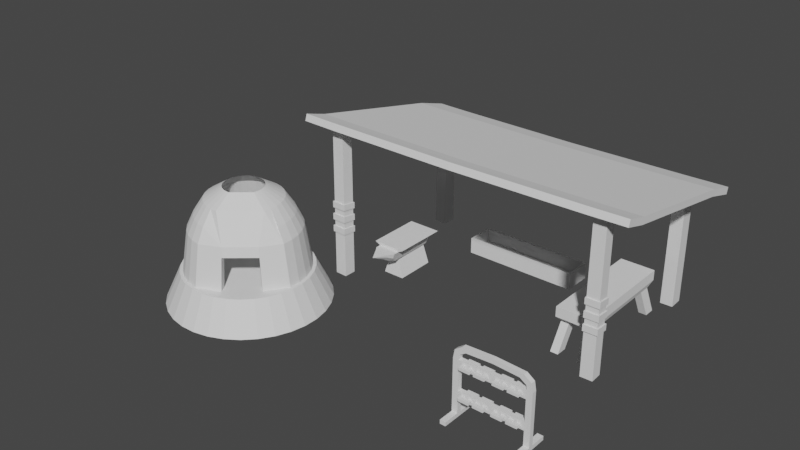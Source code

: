 # Source: Blacksmith.blend  (saved by Blender 2.80.75; exported with 4.5.12 LTS)
import bpy
from mathutils import Matrix  # noqa: F401  (used for matrix-valued properties, if any)

bpy.ops.wm.read_factory_settings(use_empty=True)
scene = bpy.context.scene
scene.name = 'Scene'

# ---- collections
col_collection = bpy.data.collections.new('Collection'); scene.collection.children.link(col_collection)

# ---- world
world_world = bpy.data.worlds.new('World'); scene.world = world_world
world_world.use_nodes = True; world_world.node_tree.nodes.clear()
_N = world_world.node_tree.nodes; _L = world_world.node_tree.links
n0 = _N.new('ShaderNodeOutputWorld'); n0.name = 'World Output'; n0.location = (300, 300)
n1 = _N.new('ShaderNodeBackground'); n1.name = 'Background'; n1.location = (10, 300)
n1.inputs[0].default_value = (0.05088, 0.05088, 0.05088, 1.0)
_L.new(n1.outputs[0], n0.inputs[0])
n0.is_active_output = True
world_world.color = (0.05088, 0.05088, 0.05088)
world_world.use_sun_shadow = False
world_world.sun_shadow_jitter_overblur = 0.0

# ---- meshes
me_circle = bpy.data.meshes.new('Circle')
me_circle.from_pydata([(1.877e-07, 2.733, -0.3555), (-0.5332, 2.68, -0.3555), (-1.046, 2.525, -0.3555), (-1.518, 2.272, -0.3555), (-1.932, 1.932, -0.3555), (-2.272, 1.518, -0.3555), (-2.525, 1.046, -0.3555), (-2.68, 0.5332, -0.3555), (-2.733, -2.791e-07, -0.3555), (-2.68, -0.5332, -0.3555), (-2.525, -1.046, -0.3555), (-2.272, -1.518, -0.3555), (-1.932, -1.932, -0.3555), (-1.518, -2.272, -0.3555), (-1.046, -2.525, -0.3555), (-0.5332, -2.68, -0.3555), (1.078e-06, -2.733, -0.3555), (0.5332, -2.68, -0.3555), (1.046, -2.525, -0.3555), (1.518, -2.272, -0.3555), (1.932, -1.932, -0.3555), (2.272, -1.518, -0.3555), (2.525, -1.046, -0.3555), (2.68, -0.5332, -0.3555), (2.733, 2.153e-06, -0.3555), (2.68, 0.5332, -0.3555), (2.525, 1.046, -0.3555), (2.272, 1.518, -0.3555), (1.932, 1.932, -0.3555), (1.518, 2.272, -0.3555), (1.046, 2.525, -0.3555), (0.5332, 2.68, -0.3555), (2.203e-07, 1.811, 0.7659), (-0.3532, 1.776, 0.7659), (-0.6929, 1.673, 0.7659), (-1.006, 1.505, 0.7659), (-1.28, 1.28, 0.7659), (-1.505, 1.006, 0.7659), (-1.673, 0.6929, 0.7659), (-1.776, 0.3532, 0.7659), (-1.811, -1.729e-07, 0.7659), (-1.776, -0.3532, 0.7659), (-1.673, -0.6929, 0.7659), (-1.505, -1.006, 0.7659), (-1.28, -1.28, 0.7659), (-0.584, -1.441, 0.7659), (-0.8436, -2.037, 0.7659), (-0.4301, -2.162, 0.7659), (8.665e-07, -2.204, 0.7659), (0.4301, -2.162, 0.7659), (0.8436, -2.037, 0.7659), (0.584, -1.441, 0.7659), (1.28, -1.28, 0.7659), (1.505, -1.006, 0.7659), (1.673, -0.6929, 0.7659), (1.776, -0.3532, 0.7659), (1.811, 1.333e-06, 0.7659), (1.776, 0.3532, 0.7659), (1.673, 0.6929, 0.7659), (1.505, 1.006, 0.7659), (1.28, 1.28, 0.7659), (1.006, 1.505, 0.7659), (0.6929, 1.673, 0.7659), (0.3532, 1.776, 0.7659), (-0.4301, 2.162, 0.7659), (1.482e-07, 2.204, 0.7659), (-0.8436, 2.037, 0.7659), (-1.225, 1.833, 0.7659), (-1.559, 1.559, 0.7659), (-1.833, 1.225, 0.7659), (-2.037, 0.8436, 0.7659), (-2.162, 0.4301, 0.7659), (-2.204, -1.733e-07, 0.7659), (-2.162, -0.4301, 0.7659), (-2.037, -0.8436, 0.7659), (-1.833, -1.225, 0.7659), (-1.559, -1.559, 0.7659), (-1.225, -1.833, 0.7659), (1.559, -1.559, 0.7659), (1.225, -1.833, 0.7659), (1.833, -1.225, 0.7659), (2.037, -0.8436, 0.7659), (2.162, -0.4301, 0.7659), (2.204, 1.789e-06, 0.7659), (2.162, 0.4301, 0.7659), (2.037, 0.8436, 0.7659), (1.833, 1.225, 0.7659), (1.559, 1.559, 0.7659), (1.225, 1.833, 0.7659), (0.8436, 2.037, 0.7659), (0.4301, 2.162, 0.7659), (-0.4089, 2.056, 0.7659), (1.669e-07, 2.096, 0.7659), (-0.8021, 1.936, 0.7659), (-1.164, 1.743, 0.7659), (-1.482, 1.482, 0.7659), (-1.743, 1.164, 0.7659), (-1.936, 0.8021, 0.7659), (-2.056, 0.4089, 0.7659), (-2.096, -1.729e-07, 0.7659), (-2.056, -0.4089, 0.7659), (-1.936, -0.8021, 0.7659), (-1.743, -1.164, 0.7659), (-1.482, -1.482, 0.7659), (-0.6387, -1.725, 0.7659), (1.482, -1.482, 0.7659), (0.6387, -1.725, 0.7659), (1.743, -1.164, 0.7659), (1.936, -0.8021, 0.7659), (2.056, -0.4089, 0.7659), (2.096, 1.667e-06, 0.7659), (2.056, 0.4089, 0.7659), (1.936, 0.8021, 0.7659), (1.743, 1.164, 0.7659), (1.482, 1.482, 0.7659), (1.164, 1.743, 0.7659), (0.8021, 1.936, 0.7659), (0.4089, 2.056, 0.7659), (-0.3646, 1.871, 2.205), (1.386e-07, 1.907, 2.205), (-0.7152, 1.765, 2.205), (-1.038, 1.592, 2.205), (-1.322, 1.36, 2.205), (-1.554, 1.076, 2.205), (-1.727, 0.7532, 2.205), (-1.833, 0.4026, 2.205), (-1.869, 0.03799, 2.205), (-1.833, -0.3266, 2.205), (-1.727, -0.6772, 2.205), (-1.554, -1.0, 2.205), (-1.322, -1.284, 2.205), (1.322, -1.284, 2.205), (0.5696, -1.5, 2.205), (1.554, -1.0, 2.205), (1.727, -0.6772, 2.205), (1.833, -0.3266, 2.205), (1.869, 0.038, 2.205), (1.833, 0.4026, 2.205), (1.727, 0.7532, 2.205), (1.554, 1.076, 2.205), (1.322, 1.36, 2.205), (1.038, 1.592, 2.205), (0.7152, 1.765, 2.205), (0.3646, 1.871, 2.205), (-0.315, 1.622, 2.205), (1.862e-07, 1.653, 2.205), (-0.6179, 1.53, 2.205), (-0.897, 1.38, 2.205), (-1.142, 1.18, 2.205), (-1.342, 0.935, 2.205), (-1.492, 0.6559, 2.205), (-1.584, 0.353, 2.205), (-1.615, 0.03799, 2.205), (-1.584, -0.277, 2.205), (-1.492, -0.5799, 2.205), (-1.342, -0.859, 2.205), (-1.142, -1.104, 2.205), (-0.5208, -1.247, 2.205), (1.142, -1.104, 2.205), (0.5208, -1.247, 2.205), (1.342, -0.859, 2.205), (1.492, -0.5799, 2.205), (1.584, -0.277, 2.205), (1.615, 0.038, 2.205), (1.584, 0.353, 2.205), (1.492, 0.6559, 2.205), (1.342, 0.935, 2.205), (1.142, 1.18, 2.205), (0.897, 1.38, 2.205), (0.6179, 1.53, 2.205), (0.315, 1.622, 2.205), (-0.2549, 1.414, 3.172), (5.502e-08, 1.439, 3.172), (-0.5, 1.339, 3.172), (-0.7259, 1.219, 3.172), (-0.9239, 1.056, 3.172), (-1.086, 0.8581, 3.172), (-1.207, 0.6322, 3.172), (-1.281, 0.3871, 3.172), (-1.307, 0.1322, 3.172), (-1.281, -0.1227, 3.172), (-1.207, -0.3678, 3.172), (-1.086, -0.5937, 3.172), (-0.9239, -0.7917, 3.172), (0.9239, -0.7917, 3.172), (0.7394, -0.9431, 3.172), (1.086, -0.5937, 3.172), (1.207, -0.3678, 3.172), (1.281, -0.1227, 3.172), (1.307, 0.1322, 3.172), (1.281, 0.3871, 3.172), (1.207, 0.6322, 3.172), (1.086, 0.8581, 3.172), (0.9239, 1.056, 3.172), (0.7259, 1.219, 3.172), (0.5, 1.339, 3.172), (0.2549, 1.414, 3.172), (-0.2202, 1.239, 3.172), (8.831e-08, 1.261, 3.172), (-0.4319, 1.175, 3.172), (-0.6271, 1.071, 3.172), (-0.7981, 0.9303, 3.172), (-0.9385, 0.7592, 3.172), (-1.043, 0.5641, 3.172), (-1.107, 0.3524, 3.172), (-1.129, 0.1322, 3.172), (-1.107, -0.08803, 3.172), (-1.043, -0.2998, 3.172), (-0.9385, -0.4949, 3.172), (-0.7981, -0.6659, 3.172), (-0.6761, -0.7661, 3.172), (0.7981, -0.6659, 3.172), (0.6761, -0.7661, 3.172), (0.9385, -0.4949, 3.172), (1.043, -0.2998, 3.172), (1.107, -0.08803, 3.172), (1.129, 0.1322, 3.172), (1.107, 0.3524, 3.172), (1.043, 0.5641, 3.172), (0.9385, 0.7592, 3.172), (0.7981, 0.9303, 3.172), (0.6271, 1.071, 3.172), (0.4319, 1.175, 3.172), (0.2202, 1.239, 3.172), (-0.5696, -1.5, 2.205), (-0.7394, -0.9431, 3.172), (-0.1336, 0.8041, 3.561), (-5.112e-08, 0.8173, 3.561), (-0.262, 0.7652, 3.561), (-0.3804, 0.7019, 3.561), (-0.4841, 0.6167, 3.561), (-0.5693, 0.513, 3.561), (-0.6325, 0.3946, 3.561), (-0.6715, 0.2662, 3.561), (-0.6846, 0.1326, 3.561), (-0.6715, -0.0009366, 3.561), (-0.6325, -0.1294, 3.561), (-0.5693, -0.2477, 3.561), (-0.4841, -0.3515, 3.561), (-0.3874, -0.4308, 3.561), (0.4841, -0.3515, 3.561), (0.3874, -0.4308, 3.561), (0.5693, -0.2477, 3.561), (0.6325, -0.1294, 3.561), (0.6715, -0.0009362, 3.561), (0.6846, 0.1326, 3.561), (0.6715, 0.2662, 3.561), (0.6325, 0.3946, 3.561), (0.5693, 0.513, 3.561), (0.4841, 0.6167, 3.561), (0.3804, 0.7019, 3.561), (0.262, 0.7652, 3.561), (0.1336, 0.8041, 3.561), (-0.5848, -1.554, 1.859), (-0.5361, -1.3, 1.859), (0.5376, -1.3, 1.862), (0.5864, -1.554, 1.862), (0.3188, 1.674, 2.693), (0.6253, 1.581, 2.693), (0.9078, 1.43, 2.693), (1.155, 1.226, 2.693), (1.359, 0.9788, 2.693), (1.51, 0.6963, 2.693), (1.603, 0.3898, 2.693), (1.634, 0.07103, 2.693), (1.603, -0.2477, 2.693), (1.359, -0.8367, 2.693), (1.51, -0.5543, 2.693), (1.087e-07, 1.705, 2.693), (-0.3188, 1.674, 2.693), (-0.6253, 1.581, 2.693), (-0.9078, 1.43, 2.693), (-1.155, 1.226, 2.693), (-1.359, 0.9788, 2.693), (-1.51, 0.6963, 2.693), (-1.603, 0.3898, 2.693), (-1.634, 0.07103, 2.693), (-1.603, -0.2477, 2.693), (-1.51, -0.5543, 2.693), (-1.359, -0.8367, 2.693), (-1.155, -1.084, 2.693), (1.155, -1.084, 2.693)], [], [(1, 0, 31, 30, 29, 28, 27, 26, 25, 24, 23, 22, 21, 20, 19, 18, 17, 16, 15, 14, 13, 12, 11, 10, 9, 8, 7, 6, 5, 4, 3, 2), (33, 34, 35, 36, 37, 38, 39, 40, 41, 42, 43, 44, 45, 51, 52, 53, 54, 55, 56, 57, 58, 59, 60, 61, 62, 63, 32), (20, 21, 80, 78), (7, 8, 72, 71), (21, 22, 81, 80), (8, 9, 73, 72), (22, 23, 82, 81), (9, 10, 74, 73), (23, 24, 83, 82), (10, 11, 75, 74), (24, 25, 84, 83), (11, 12, 76, 75), (25, 26, 85, 84), (12, 13, 77, 76), (26, 27, 86, 85), (13, 14, 46, 77), (0, 1, 64, 65), (27, 28, 87, 86), (14, 15, 47, 46), (1, 2, 66, 64), (28, 29, 88, 87), (15, 16, 48, 47), (2, 3, 67, 66), (29, 30, 89, 88), (16, 17, 49, 48), (3, 4, 68, 67), (30, 31, 90, 89), (17, 18, 50, 49), (4, 5, 69, 68), (31, 0, 65, 90), (18, 19, 79, 50), (5, 6, 70, 69), (19, 20, 78, 79), (6, 7, 71, 70), (79, 77, 46, 47, 48, 49, 50), (91, 92, 65, 64), (93, 91, 64, 66), (94, 93, 66, 67), (95, 94, 67, 68), (96, 95, 68, 69), (97, 96, 69, 70), (98, 97, 70, 71), (99, 98, 71, 72), (100, 99, 72, 73), (101, 100, 73, 74), (102, 101, 74, 75), (103, 102, 75, 76), (104, 103, 76, 77), (105, 106, 79, 78), (107, 105, 78, 80), (108, 107, 80, 81), (109, 108, 81, 82), (110, 109, 82, 83), (111, 110, 83, 84), (112, 111, 84, 85), (113, 112, 85, 86), (114, 113, 86, 87), (115, 114, 87, 88), (116, 115, 88, 89), (117, 116, 89, 90), (92, 117, 90, 65), (106, 104, 77, 79), (35, 34, 146, 147), (94, 95, 122, 121), (34, 33, 144, 146), (93, 94, 121, 120), (33, 32, 145, 144), (91, 93, 120, 118), (32, 63, 170, 145), (92, 91, 118, 119), (63, 62, 169, 170), (117, 92, 119, 143), (62, 61, 168, 169), (116, 117, 143, 142), (61, 60, 167, 168), (115, 116, 142, 141), (60, 59, 166, 167), (114, 115, 141, 140), (59, 58, 165, 166), (113, 114, 140, 139), (58, 57, 164, 165), (112, 113, 139, 138), (57, 56, 163, 164), (111, 112, 138, 137), (56, 55, 162, 163), (110, 111, 137, 136), (55, 54, 161, 162), (51, 106, 132, 159), (51, 45, 104, 106), (146, 144, 197, 199), (268, 269, 171, 172), (144, 145, 198, 197), (257, 268, 172, 196), (145, 170, 223, 198), (258, 257, 196, 195), (170, 169, 222, 223), (259, 258, 195, 194), (169, 168, 221, 222), (260, 259, 194, 193), (168, 167, 220, 221), (261, 260, 193, 192), (167, 166, 219, 220), (262, 261, 192, 191), (166, 165, 218, 219), (263, 262, 191, 190), (165, 164, 217, 218), (264, 263, 190, 189), (164, 163, 216, 217), (265, 264, 189, 188), (163, 162, 215, 216), (267, 265, 188, 187), (162, 161, 214, 215), (266, 267, 187, 186), (161, 160, 213, 214), (159, 132, 185, 212), (95, 96, 123, 122), (36, 35, 147, 148), (96, 97, 124, 123), (37, 36, 148, 149), (97, 98, 125, 124), (38, 37, 149, 150), (98, 99, 126, 125), (39, 38, 150, 151), (99, 100, 127, 126), (40, 39, 151, 152), (100, 101, 128, 127), (41, 40, 152, 153), (101, 102, 129, 128), (42, 41, 153, 154), (102, 103, 130, 129), (43, 42, 154, 155), (103, 104, 224, 130), (44, 43, 155, 156), (106, 105, 131, 132), (45, 44, 156, 157), (105, 107, 133, 131), (52, 51, 159, 158), (107, 108, 134, 133), (104, 45, 157, 224), (53, 52, 158, 160), (108, 109, 135, 134), (54, 53, 160, 161), (109, 110, 136, 135), (195, 196, 252, 251), (194, 195, 251, 250), (193, 194, 250, 249), (192, 193, 249, 248), (191, 192, 248, 247), (190, 191, 247, 246), (189, 190, 246, 245), (188, 189, 245, 244), (187, 188, 244, 243), (186, 187, 243, 242), (184, 186, 242, 240), (185, 184, 240, 241), (183, 225, 239, 238), (269, 270, 173, 171), (147, 146, 199, 200), (270, 271, 174, 173), (148, 147, 200, 201), (271, 272, 175, 174), (149, 148, 201, 202), (272, 273, 176, 175), (150, 149, 202, 203), (273, 274, 177, 176), (151, 150, 203, 204), (274, 275, 178, 177), (152, 151, 204, 205), (275, 276, 179, 178), (153, 152, 205, 206), (276, 277, 180, 179), (154, 153, 206, 207), (277, 278, 181, 180), (155, 154, 207, 208), (278, 279, 182, 181), (156, 155, 208, 209), (279, 280, 183, 182), (157, 156, 209, 210), (130, 224, 225, 183, 280), (224, 157, 210, 225), (158, 159, 212, 211), (132, 131, 281, 184, 185), (160, 158, 211, 213), (281, 266, 186, 184), (210, 157, 159, 212), (182, 183, 238, 237), (132, 159, 255, 256), (132, 224, 225, 185), (196, 172, 227, 252), (172, 171, 226, 227), (171, 173, 228, 226), (173, 174, 229, 228), (174, 175, 230, 229), (175, 176, 231, 230), (176, 177, 232, 231), (185, 225, 239, 241), (177, 178, 233, 232), (178, 179, 234, 233), (179, 180, 235, 234), (180, 181, 236, 235), (181, 182, 237, 236), (253, 256, 255, 254), (157, 224, 253, 254), (224, 132, 256, 253), (159, 157, 254, 255), (222, 251, 252, 223), (223, 252, 227, 198), (198, 227, 226, 197), (197, 226, 228, 199), (199, 228, 229, 200), (200, 229, 230, 201), (201, 230, 231, 202), (202, 231, 232, 203), (203, 232, 233, 204), (204, 233, 234, 205), (205, 234, 235, 206), (206, 235, 236, 207), (207, 236, 237, 208), (208, 237, 238, 209), (209, 238, 239, 210), (212, 241, 239, 210), (212, 241, 240, 211), (211, 240, 242, 213), (213, 242, 243, 214), (214, 243, 244, 215), (215, 244, 245, 216), (216, 245, 246, 217), (217, 246, 247, 218), (218, 247, 248, 219), (219, 248, 249, 220), (220, 249, 250, 221), (221, 250, 251, 222), (131, 133, 266, 281), (129, 130, 280, 279), (128, 129, 279, 278), (127, 128, 278, 277), (126, 127, 277, 276), (125, 126, 276, 275), (124, 125, 275, 274), (123, 124, 274, 273), (122, 123, 273, 272), (121, 122, 272, 271), (120, 121, 271, 270), (118, 120, 270, 269), (133, 134, 267, 266), (134, 135, 265, 267), (135, 136, 264, 265), (136, 137, 263, 264), (137, 138, 262, 263), (138, 139, 261, 262), (139, 140, 260, 261), (140, 141, 259, 260), (141, 142, 258, 259), (142, 143, 257, 258), (143, 119, 268, 257), (119, 118, 269, 268)])
_uv = me_circle.uv_layers.new(name='UVMap')
_uv.uv.foreach_set('vector', [0.0, 0.0, 0.0, 0.0, 0.0, 0.0, 0.0, 0.0, 0.0, 0.0, 0.0, 0.0, 0.0, 0.0, 0.0, 0.0, 0.0, 0.0, 0.0, 0.0, 0.0, 0.0, 0.0, 0.0, 0.0, 0.0, 0.0, 0.0, 0.0, 0.0, 0.0, 0.0, 0.0, 0.0, 0.0, 0.0, 0.0, 0.0, 0.0, 0.0, 0.0, 0.0, 0.0, 0.0, 0.0, 0.0, 0.0, 0.0, 0.0, 0.0, 0.0, 0.0, 0.0, 0.0, 0.0, 0.0, 0.0, 0.0, 0.0, 0.0, 0.0, 0.0, 0.0, 0.0, 0.8817, 0.7643, 0.8652, 0.7808, 0.8457, 0.7938, 0.8241, 0.8028, 0.8011, 0.8074, 0.7778, 0.8074, 0.7548, 0.8028, 0.7332, 0.7938, 0.7137, 0.7809, 0.6972, 0.7643, 0.6842, 0.7449, 0.6753, 0.7232, 0.6875, 0.6778, 0.7238, 0.6099, 0.7548, 0.5744, 0.7778, 0.5698, 0.8011, 0.5698, 0.8241, 0.5744, 0.8457, 0.5834, 0.8652, 0.5964, 0.8817, 0.6129, 0.8947, 0.6323, 0.9036, 0.654, 0.9082, 0.6769, 0.9082, 0.7003, 0.9037, 0.7232, 0.8947, 0.7449, 0.03689, 0.2848, 0.05655, 0.2612, 0.1516, 0.2851, 0.1348, 0.3058, 0.1641, 0.6094, 0.1411, 0.59, 0.2312, 0.5624, 0.2548, 0.582, 0.05655, 0.2612, 0.07836, 0.2393, 0.171, 0.265, 0.1516, 0.2851, 0.1411, 0.59, 0.1176, 0.5706, 0.2078, 0.5431, 0.2312, 0.5624, 0.07836, 0.2393, 0.1014, 0.2187, 0.1924, 0.2455, 0.171, 0.265, 0.1176, 0.5706, 0.09406, 0.5507, 0.1854, 0.5239, 0.2078, 0.5431, 0.1014, 0.2187, 0.125, 0.199, 0.2151, 0.2263, 0.1924, 0.2455, 0.09406, 0.5507, 0.07127, 0.5298, 0.1646, 0.5043, 0.1854, 0.5239, 0.125, 0.199, 0.1483, 0.1795, 0.2386, 0.2069, 0.2151, 0.2263, 0.07127, 0.5298, 0.05001, 0.5074, 0.1459, 0.4841, 0.1646, 0.5043, 0.1483, 0.1795, 0.1709, 0.1601, 0.2621, 0.1869, 0.2386, 0.2069, 0.05001, 0.5074, 0.03121, 0.4832, 0.1301, 0.4631, 0.1459, 0.4841, 0.1709, 0.1601, 0.1919, 0.1402, 0.285, 0.166, 0.2621, 0.1869, 0.03121, 0.4832, 0.01593, 0.4568, 0.1177, 0.4413, 0.1301, 0.4631, 0.2518, 0.02925, 0.251, 0.005477, 0.356, 0.0001752, 0.3571, 0.03166, 0.1919, 0.1402, 0.2108, 0.1197, 0.3064, 0.1434, 0.285, 0.166, 0.01593, 0.4568, 0.00527, 0.4284, 0.1093, 0.4188, 0.1177, 0.4413, 0.2521, 0.7385, 0.2465, 0.715, 0.3498, 0.7027, 0.3571, 0.7332, 0.2108, 0.1197, 0.2268, 0.09827, 0.3255, 0.1189, 0.3064, 0.1434, 0.00527, 0.4284, 0.0001752, 0.3984, 0.1054, 0.3958, 0.1093, 0.4188, 0.2465, 0.715, 0.2365, 0.6922, 0.3371, 0.6742, 0.3498, 0.7027, 0.2268, 0.09827, 0.2394, 0.07598, 0.341, 0.09196, 0.3255, 0.1189, 0.0001752, 0.3984, 0.001164, 0.3679, 0.1062, 0.3726, 0.1054, 0.3958, 0.2365, 0.6922, 0.2226, 0.6702, 0.3202, 0.6481, 0.3371, 0.6742, 0.2394, 0.07598, 0.2479, 0.05288, 0.3519, 0.06267, 0.341, 0.09196, 0.001164, 0.3679, 0.008128, 0.3383, 0.1115, 0.3497, 0.1062, 0.3726, 0.2226, 0.6702, 0.2055, 0.6492, 0.3001, 0.6244, 0.3202, 0.6481, 0.2479, 0.05288, 0.2518, 0.02925, 0.3571, 0.03166, 0.3519, 0.06267, 0.008128, 0.3383, 0.02038, 0.3105, 0.1212, 0.3274, 0.1115, 0.3497, 0.2055, 0.6492, 0.1857, 0.629, 0.278, 0.6025, 0.3001, 0.6244, 0.02038, 0.3105, 0.03689, 0.2848, 0.1348, 0.3058, 0.1212, 0.3274, 0.1857, 0.629, 0.1641, 0.6094, 0.2548, 0.582, 0.278, 0.6025, 0.721, 0.5605, 0.6449, 0.7028, 0.6449, 0.6744, 0.6504, 0.6464, 0.6613, 0.6201, 0.6771, 0.5964, 0.6973, 0.5763, 0.8962, 0.7762, 0.9113, 0.7537, 0.9176, 0.7571, 0.9018, 0.7808, 0.8771, 0.7954, 0.8962, 0.7762, 0.9018, 0.7808, 0.8816, 0.8009, 0.8546, 0.8104, 0.8771, 0.7954, 0.8816, 0.8009, 0.8579, 0.8167, 0.8296, 0.8208, 0.8546, 0.8104, 0.8579, 0.8167, 0.8316, 0.8276, 0.803, 0.8261, 0.8296, 0.8208, 0.8316, 0.8276, 0.8037, 0.8332, 0.7759, 0.8261, 0.803, 0.8261, 0.8037, 0.8332, 0.7752, 0.8332, 0.7494, 0.8208, 0.7759, 0.8261, 0.7752, 0.8332, 0.7473, 0.8276, 0.7243, 0.8104, 0.7494, 0.8208, 0.7473, 0.8276, 0.721, 0.8167, 0.7018, 0.7954, 0.7243, 0.8104, 0.721, 0.8167, 0.6973, 0.8009, 0.6827, 0.7762, 0.7018, 0.7954, 0.6973, 0.8009, 0.6771, 0.7808, 0.6676, 0.7537, 0.6827, 0.7762, 0.6771, 0.7808, 0.6613, 0.7571, 0.6573, 0.7287, 0.6676, 0.7537, 0.6613, 0.7571, 0.6504, 0.7308, 0.6693, 0.6721, 0.6573, 0.7287, 0.6504, 0.7308, 0.6449, 0.7028, 0.7494, 0.5564, 0.709, 0.5979, 0.721, 0.5605, 0.7473, 0.5496, 0.7759, 0.5511, 0.7494, 0.5564, 0.7473, 0.5496, 0.7752, 0.544, 0.803, 0.5511, 0.7759, 0.5511, 0.7752, 0.544, 0.8037, 0.544, 0.8296, 0.5564, 0.803, 0.5511, 0.8037, 0.544, 0.8316, 0.5496, 0.8546, 0.5668, 0.8296, 0.5564, 0.8316, 0.5496, 0.8579, 0.5605, 0.8771, 0.5818, 0.8546, 0.5668, 0.8579, 0.5605, 0.8816, 0.5763, 0.8962, 0.601, 0.8771, 0.5818, 0.8816, 0.5763, 0.9018, 0.5964, 0.9113, 0.6235, 0.8962, 0.601, 0.9018, 0.5964, 0.9176, 0.6201, 0.9216, 0.6485, 0.9113, 0.6235, 0.9176, 0.6201, 0.9285, 0.6464, 0.9269, 0.6751, 0.9216, 0.6485, 0.9285, 0.6464, 0.9341, 0.6744, 0.9269, 0.7021, 0.9269, 0.6751, 0.9341, 0.6744, 0.9341, 0.7028, 0.9216, 0.7287, 0.9269, 0.7021, 0.9341, 0.7028, 0.9285, 0.7308, 0.9113, 0.7537, 0.9216, 0.7287, 0.9285, 0.7308, 0.9176, 0.7571, 0.709, 0.5979, 0.6693, 0.6721, 0.6449, 0.7028, 0.721, 0.5605, 0.6384, 0.618, 0.6413, 0.601, 0.5508, 0.5985, 0.5488, 0.6152, 0.3579, 0.1734, 0.3779, 0.1576, 0.4492, 0.1985, 0.4332, 0.2153, 0.6413, 0.601, 0.6434, 0.5834, 0.5522, 0.5815, 0.5508, 0.5985, 0.3387, 0.1963, 0.3579, 0.1734, 0.4332, 0.2153, 0.4197, 0.2349, 0.6434, 0.5834, 0.6445, 0.5654, 0.5531, 0.5642, 0.5522, 0.5815, 0.3227, 0.2318, 0.3387, 0.1963, 0.4197, 0.2349, 0.4103, 0.2572, 0.6445, 0.5654, 0.6445, 0.5473, 0.5533, 0.5469, 0.5531, 0.5642, 0.315, 0.2786, 0.3227, 0.2318, 0.4103, 0.2572, 0.4063, 0.2814, 0.6445, 0.9998, 0.6435, 0.9819, 0.5529, 0.9824, 0.5533, 0.9995, 0.3185, 0.3208, 0.315, 0.2786, 0.4063, 0.2814, 0.4081, 0.3059, 0.6435, 0.9819, 0.6415, 0.9644, 0.5518, 0.9656, 0.5529, 0.9824, 0.33, 0.351, 0.3185, 0.3208, 0.4081, 0.3059, 0.4151, 0.3292, 0.6415, 0.9644, 0.6387, 0.9476, 0.5503, 0.9494, 0.5518, 0.9656, 0.345, 0.373, 0.33, 0.351, 0.4151, 0.3292, 0.4259, 0.3505, 0.6387, 0.9476, 0.6354, 0.9315, 0.5484, 0.9337, 0.5503, 0.9494, 0.3612, 0.3906, 0.345, 0.373, 0.4259, 0.3505, 0.4391, 0.3699, 0.6354, 0.9315, 0.6317, 0.9162, 0.5463, 0.9187, 0.5484, 0.9337, 0.3774, 0.4057, 0.3612, 0.3906, 0.4391, 0.3699, 0.4532, 0.3875, 0.6317, 0.9162, 0.628, 0.9016, 0.5441, 0.9042, 0.5463, 0.9187, 0.3929, 0.4194, 0.3774, 0.4057, 0.4532, 0.3875, 0.4675, 0.4039, 0.628, 0.9016, 0.6242, 0.8876, 0.542, 0.8902, 0.5441, 0.9042, 0.4075, 0.4321, 0.3929, 0.4194, 0.4675, 0.4039, 0.4812, 0.4193, 0.6242, 0.8876, 0.6207, 0.8742, 0.5399, 0.8768, 0.542, 0.8902, 0.4207, 0.4443, 0.4075, 0.4321, 0.4812, 0.4193, 0.4941, 0.434, 0.6207, 0.8742, 0.6174, 0.8612, 0.5379, 0.8637, 0.5399, 0.8768, 0.8048, 0.1962, 0.7859, 0.1989, 0.7879, 0.1028, 0.8048, 0.1004, 0.7238, 0.6099, 0.6875, 0.6778, 0.6693, 0.6721, 0.709, 0.5979, 0.5508, 0.5985, 0.5522, 0.5815, 0.432, 0.5796, 0.4319, 0.596, 0.4582, 0.2866, 0.4613, 0.2662, 0.5274, 0.2772, 0.5252, 0.2937, 0.5522, 0.5815, 0.5531, 0.5642, 0.4324, 0.5632, 0.432, 0.5796, 0.4595, 0.3073, 0.4582, 0.2866, 0.5252, 0.2937, 0.526, 0.3105, 0.5531, 0.5642, 0.5533, 0.5469, 0.4331, 0.5467, 0.4324, 0.5632, 0.4649, 0.3277, 0.4595, 0.3073, 0.526, 0.3105, 0.5295, 0.3274, 0.5533, 0.9995, 0.5529, 0.9824, 0.434, 0.983, 0.4331, 0.9993, 0.4734, 0.3471, 0.4649, 0.3277, 0.5295, 0.3274, 0.5353, 0.3441, 0.5529, 0.9824, 0.5518, 0.9656, 0.435, 0.9671, 0.434, 0.983, 0.4842, 0.3655, 0.4734, 0.3471, 0.5353, 0.3441, 0.5431, 0.3603, 0.5518, 0.9656, 0.5503, 0.9494, 0.4362, 0.9515, 0.435, 0.9671, 0.4961, 0.3827, 0.4842, 0.3655, 0.5431, 0.3603, 0.5521, 0.3762, 0.5503, 0.9494, 0.5484, 0.9337, 0.4373, 0.9363, 0.4362, 0.9515, 0.5085, 0.3991, 0.4961, 0.3827, 0.5521, 0.3762, 0.5619, 0.3918, 0.5484, 0.9337, 0.5463, 0.9187, 0.4384, 0.9215, 0.4373, 0.9363, 0.5207, 0.4148, 0.5085, 0.3991, 0.5619, 0.3918, 0.5721, 0.4071, 0.5463, 0.9187, 0.5441, 0.9042, 0.4394, 0.9072, 0.4384, 0.9215, 0.5324, 0.43, 0.5207, 0.4148, 0.5721, 0.4071, 0.5822, 0.4224, 0.5441, 0.9042, 0.542, 0.8902, 0.4402, 0.8933, 0.4394, 0.9072, 0.5431, 0.445, 0.5324, 0.43, 0.5822, 0.4224, 0.5918, 0.4378, 0.542, 0.8902, 0.5399, 0.8768, 0.4408, 0.8797, 0.4402, 0.8933, 0.5525, 0.4599, 0.5431, 0.445, 0.5918, 0.4378, 0.6007, 0.4535, 0.5399, 0.8768, 0.5379, 0.8637, 0.4413, 0.8665, 0.4408, 0.8797, 0.5605, 0.4748, 0.5525, 0.4599, 0.6007, 0.4535, 0.6084, 0.4697, 0.5379, 0.8637, 0.5362, 0.8509, 0.4416, 0.8535, 0.4413, 0.8665, 0.0, 0.0, 0.0, 0.0, 0.0, 0.0, 0.0, 0.0, 0.3779, 0.1576, 0.3976, 0.1457, 0.4665, 0.184, 0.4492, 0.1985, 0.6349, 0.6343, 0.6384, 0.618, 0.5488, 0.6152, 0.5466, 0.6313, 0.3976, 0.1457, 0.4165, 0.1357, 0.4841, 0.1713, 0.4665, 0.184, 0.6311, 0.6498, 0.6349, 0.6343, 0.5466, 0.6313, 0.5442, 0.6468, 0.4165, 0.1357, 0.4344, 0.1268, 0.5014, 0.1596, 0.4841, 0.1713, 0.6272, 0.6646, 0.6311, 0.6498, 0.5442, 0.6468, 0.5418, 0.6618, 0.4344, 0.1268, 0.4511, 0.1184, 0.5179, 0.1486, 0.5014, 0.1596, 0.6234, 0.6787, 0.6272, 0.6646, 0.5418, 0.6618, 0.5395, 0.6762, 0.4511, 0.1184, 0.4665, 0.11, 0.5334, 0.138, 0.5179, 0.1486, 0.6197, 0.6923, 0.6234, 0.6787, 0.5395, 0.6762, 0.5374, 0.69, 0.4665, 0.11, 0.4803, 0.1017, 0.5478, 0.1274, 0.5334, 0.138, 0.6164, 0.7054, 0.6197, 0.6923, 0.5374, 0.69, 0.5356, 0.7034, 0.4803, 0.1017, 0.4926, 0.09313, 0.5607, 0.1166, 0.5478, 0.1274, 0.6135, 0.718, 0.6164, 0.7054, 0.5356, 0.7034, 0.534, 0.7165, 0.4926, 0.09313, 0.5033, 0.08429, 0.5722, 0.1055, 0.5607, 0.1166, 0.6111, 0.7304, 0.6135, 0.718, 0.534, 0.7165, 0.5327, 0.7292, 0.5033, 0.08429, 0.5127, 0.0615, 0.5888, 0.07839, 0.5722, 0.1055, 0.6091, 0.7424, 0.6111, 0.7304, 0.5327, 0.7292, 0.5317, 0.7417, 0.4572, 0.5144, 0.4576, 0.4905, 0.5308, 0.4903, 0.5355, 0.5208, 0.6159, 0.767, 0.6091, 0.7424, 0.5317, 0.7417, 0.5339, 0.7671, 0.4576, 0.4905, 0.451, 0.4792, 0.5242, 0.4764, 0.5308, 0.4903, 0.6119, 0.8364, 0.6173, 0.8114, 0.5354, 0.813, 0.5346, 0.8384, 0.451, 0.4792, 0.4426, 0.4678, 0.5158, 0.4624, 0.5242, 0.4764, 0.7859, 0.00164, 0.8048, 0.004295, 0.8048, 0.1001, 0.7879, 0.09773, 0.6144, 0.8487, 0.6119, 0.8364, 0.5346, 0.8384, 0.5362, 0.8509, 0.4426, 0.4678, 0.4325, 0.4562, 0.5057, 0.4483, 0.5158, 0.4624, 0.6174, 0.8612, 0.6144, 0.8487, 0.5362, 0.8509, 0.5379, 0.8637, 0.4325, 0.4562, 0.4207, 0.4443, 0.4941, 0.434, 0.5057, 0.4483, 0.5295, 0.3274, 0.526, 0.3105, 0.6256, 0.3168, 0.6273, 0.3296, 0.5353, 0.3441, 0.5295, 0.3274, 0.6273, 0.3296, 0.6303, 0.3425, 0.5431, 0.3603, 0.5353, 0.3441, 0.6303, 0.3425, 0.6345, 0.3554, 0.5521, 0.3762, 0.5431, 0.3603, 0.6345, 0.3554, 0.6397, 0.3684, 0.5619, 0.3918, 0.5521, 0.3762, 0.6397, 0.3684, 0.6457, 0.3814, 0.5721, 0.4071, 0.5619, 0.3918, 0.6457, 0.3814, 0.6523, 0.3946, 0.5822, 0.4224, 0.5721, 0.4071, 0.6523, 0.3946, 0.6593, 0.4082, 0.5918, 0.4378, 0.5822, 0.4224, 0.6593, 0.4082, 0.6665, 0.4224, 0.6007, 0.4535, 0.5918, 0.4378, 0.6665, 0.4224, 0.6735, 0.4375, 0.6084, 0.4697, 0.6007, 0.4535, 0.6735, 0.4375, 0.68, 0.4542, 0.6146, 0.4866, 0.6084, 0.4697, 0.68, 0.4542, 0.6855, 0.473, 0.6188, 0.5028, 0.6146, 0.4866, 0.6855, 0.473, 0.6894, 0.493, 0.65, 0.1329, 0.6598, 0.1197, 0.7224, 0.152, 0.7128, 0.1659, 0.4613, 0.2662, 0.4687, 0.247, 0.5325, 0.2613, 0.5274, 0.2772, 0.5488, 0.6152, 0.5508, 0.5985, 0.4319, 0.596, 0.4321, 0.6122, 0.4687, 0.247, 0.4794, 0.2294, 0.5401, 0.2462, 0.5325, 0.2613, 0.5466, 0.6313, 0.5488, 0.6152, 0.4321, 0.6122, 0.4326, 0.628, 0.4794, 0.2294, 0.4927, 0.2135, 0.5498, 0.232, 0.5401, 0.2462, 0.5442, 0.6468, 0.5466, 0.6313, 0.4326, 0.628, 0.4332, 0.6434, 0.4927, 0.2135, 0.5074, 0.1992, 0.5611, 0.2187, 0.5498, 0.232, 0.5418, 0.6618, 0.5442, 0.6468, 0.4332, 0.6434, 0.4339, 0.6585, 0.5074, 0.1992, 0.5229, 0.1862, 0.5734, 0.2061, 0.5611, 0.2187, 0.5395, 0.6762, 0.5418, 0.6618, 0.4339, 0.6585, 0.4348, 0.6731, 0.5229, 0.1862, 0.5384, 0.1741, 0.5865, 0.194, 0.5734, 0.2061, 0.5374, 0.69, 0.5395, 0.6762, 0.4348, 0.6731, 0.4356, 0.6872, 0.5384, 0.1741, 0.5536, 0.1625, 0.5998, 0.1822, 0.5865, 0.194, 0.5356, 0.7034, 0.5374, 0.69, 0.4356, 0.6872, 0.4364, 0.701, 0.5536, 0.1625, 0.5682, 0.1511, 0.613, 0.1705, 0.5998, 0.1822, 0.534, 0.7165, 0.5356, 0.7034, 0.4364, 0.701, 0.4373, 0.7145, 0.5682, 0.1511, 0.582, 0.1398, 0.626, 0.1585, 0.613, 0.1705, 0.5327, 0.7292, 0.534, 0.7165, 0.4373, 0.7145, 0.438, 0.7277, 0.582, 0.1398, 0.5946, 0.1282, 0.6384, 0.1461, 0.626, 0.1585, 0.5317, 0.7417, 0.5327, 0.7292, 0.438, 0.7277, 0.4388, 0.7406, 0.5946, 0.1282, 0.606, 0.1161, 0.65, 0.1329, 0.6384, 0.1461, 0.5339, 0.7671, 0.5317, 0.7417, 0.4388, 0.7406, 0.439, 0.7497, 0.5722, 0.1055, 0.5888, 0.07839, 0.6598, 0.1197, 0.65, 0.1329, 0.606, 0.1161, 0.0, 0.0, 0.0, 0.0, 0.0, 0.0, 0.0, 0.0, 0.5346, 0.8384, 0.5354, 0.813, 0.4415, 0.8317, 0.4417, 0.8407, 0.5355, 0.5208, 0.5308, 0.4903, 0.5668, 0.4899, 0.6146, 0.4866, 0.6188, 0.5028, 0.5362, 0.8509, 0.5346, 0.8384, 0.4417, 0.8407, 0.4416, 0.8535, 0.5668, 0.4899, 0.5605, 0.4748, 0.6084, 0.4697, 0.6146, 0.4866, 0.439, 0.7497, 0.5339, 0.7671, 0.5354, 0.813, 0.4415, 0.8317, 0.6384, 0.1461, 0.65, 0.1329, 0.7128, 0.1659, 0.7023, 0.1791, 0.0, 0.0, 0.0, 0.0, 0.0, 0.0, 0.0, 0.0, 0.5987, 0.03243, 0.5888, 0.07839, 0.6598, 0.1197, 0.682, 0.0144, 0.526, 0.3105, 0.5252, 0.2937, 0.6254, 0.3041, 0.6256, 0.3168, 0.5252, 0.2937, 0.5274, 0.2772, 0.6267, 0.2916, 0.6254, 0.3041, 0.5274, 0.2772, 0.5325, 0.2613, 0.6295, 0.2793, 0.6267, 0.2916, 0.5325, 0.2613, 0.5401, 0.2462, 0.6338, 0.2675, 0.6295, 0.2793, 0.5401, 0.2462, 0.5498, 0.232, 0.6394, 0.256, 0.6338, 0.2675, 0.5498, 0.232, 0.5611, 0.2187, 0.6461, 0.2449, 0.6394, 0.256, 0.5611, 0.2187, 0.5734, 0.2061, 0.6539, 0.234, 0.6461, 0.2449, 0.682, 0.0144, 0.6598, 0.1197, 0.7224, 0.152, 0.7526, 0.004639, 0.5734, 0.2061, 0.5865, 0.194, 0.6625, 0.2234, 0.6539, 0.234, 0.5865, 0.194, 0.5998, 0.1822, 0.6718, 0.2129, 0.6625, 0.2234, 0.5998, 0.1822, 0.613, 0.1705, 0.6817, 0.2021, 0.6718, 0.2129, 0.613, 0.1705, 0.626, 0.1585, 0.6919, 0.191, 0.6817, 0.2021, 0.626, 0.1585, 0.6384, 0.1461, 0.7023, 0.1791, 0.6919, 0.191, 0.8026, 0.1993, 0.8026, 0.2765, 0.7859, 0.2732, 0.7859, 0.2025, 0.0, 0.0, 0.0, 0.0, 0.0, 0.0, 0.0, 0.0, 0.5888, 0.07839, 0.5987, 0.03243, 0.575, 0.0305, 0.5655, 0.07314, 0.5354, 0.813, 0.5339, 0.7671, 0.56, 0.7671, 0.5612, 0.8125, 0.434, 0.983, 0.3601, 0.9793, 0.3586, 0.9966, 0.4331, 0.9993, 0.4331, 0.5467, 0.3586, 0.544, 0.3577, 0.5617, 0.4324, 0.5632, 0.4324, 0.5632, 0.3577, 0.5617, 0.3574, 0.5796, 0.432, 0.5796, 0.432, 0.5796, 0.3574, 0.5796, 0.3579, 0.5974, 0.4319, 0.596, 0.4319, 0.596, 0.3579, 0.5974, 0.359, 0.6148, 0.4321, 0.6122, 0.4321, 0.6122, 0.359, 0.6148, 0.3607, 0.6316, 0.4326, 0.628, 0.4326, 0.628, 0.3607, 0.6316, 0.3627, 0.6477, 0.4332, 0.6434, 0.4332, 0.6434, 0.3627, 0.6477, 0.365, 0.6632, 0.4339, 0.6585, 0.4339, 0.6585, 0.365, 0.6632, 0.3673, 0.678, 0.4348, 0.6731, 0.4348, 0.6731, 0.3673, 0.678, 0.3697, 0.6921, 0.4356, 0.6872, 0.4356, 0.6872, 0.3697, 0.6921, 0.3719, 0.7057, 0.4364, 0.701, 0.4364, 0.701, 0.3719, 0.7057, 0.374, 0.7189, 0.4373, 0.7145, 0.4373, 0.7145, 0.374, 0.7189, 0.3759, 0.7316, 0.438, 0.7277, 0.438, 0.7277, 0.3759, 0.7316, 0.3776, 0.744, 0.4388, 0.7406, 0.4388, 0.7406, 0.3776, 0.744, 0.3788, 0.7553, 0.439, 0.7497, 0.4415, 0.8317, 0.381, 0.8277, 0.3788, 0.7553, 0.439, 0.7497, 0.4415, 0.8317, 0.381, 0.8277, 0.3804, 0.8388, 0.4417, 0.8407, 0.4417, 0.8407, 0.3804, 0.8388, 0.3793, 0.8509, 0.4416, 0.8535, 0.4416, 0.8535, 0.3793, 0.8509, 0.3779, 0.8632, 0.4413, 0.8665, 0.4413, 0.8665, 0.3779, 0.8632, 0.3762, 0.8759, 0.4408, 0.8797, 0.4408, 0.8797, 0.3762, 0.8759, 0.3742, 0.8889, 0.4402, 0.8933, 0.4402, 0.8933, 0.3742, 0.8889, 0.3719, 0.9024, 0.4394, 0.9072, 0.4394, 0.9072, 0.3719, 0.9024, 0.3695, 0.9165, 0.4384, 0.9215, 0.4384, 0.9215, 0.3695, 0.9165, 0.367, 0.9311, 0.4373, 0.9363, 0.4373, 0.9363, 0.367, 0.9311, 0.3644, 0.9465, 0.4362, 0.9515, 0.4362, 0.9515, 0.3644, 0.9465, 0.3621, 0.9625, 0.435, 0.9671, 0.435, 0.9671, 0.3621, 0.9625, 0.3601, 0.9793, 0.434, 0.983, 0.5308, 0.4903, 0.5242, 0.4764, 0.5605, 0.4748, 0.5668, 0.4899, 0.5607, 0.1166, 0.5722, 0.1055, 0.606, 0.1161, 0.5946, 0.1282, 0.5478, 0.1274, 0.5607, 0.1166, 0.5946, 0.1282, 0.582, 0.1398, 0.5334, 0.138, 0.5478, 0.1274, 0.582, 0.1398, 0.5682, 0.1511, 0.5179, 0.1486, 0.5334, 0.138, 0.5682, 0.1511, 0.5536, 0.1625, 0.5014, 0.1596, 0.5179, 0.1486, 0.5536, 0.1625, 0.5384, 0.1741, 0.4841, 0.1713, 0.5014, 0.1596, 0.5384, 0.1741, 0.5229, 0.1862, 0.4665, 0.184, 0.4841, 0.1713, 0.5229, 0.1862, 0.5074, 0.1992, 0.4492, 0.1985, 0.4665, 0.184, 0.5074, 0.1992, 0.4927, 0.2135, 0.4332, 0.2153, 0.4492, 0.1985, 0.4927, 0.2135, 0.4794, 0.2294, 0.4197, 0.2349, 0.4332, 0.2153, 0.4794, 0.2294, 0.4687, 0.247, 0.4103, 0.2572, 0.4197, 0.2349, 0.4687, 0.247, 0.4613, 0.2662, 0.5242, 0.4764, 0.5158, 0.4624, 0.5525, 0.4599, 0.5605, 0.4748, 0.5158, 0.4624, 0.5057, 0.4483, 0.5431, 0.445, 0.5525, 0.4599, 0.5057, 0.4483, 0.4941, 0.434, 0.5324, 0.43, 0.5431, 0.445, 0.4941, 0.434, 0.4812, 0.4193, 0.5207, 0.4148, 0.5324, 0.43, 0.4812, 0.4193, 0.4675, 0.4039, 0.5085, 0.3991, 0.5207, 0.4148, 0.4675, 0.4039, 0.4532, 0.3875, 0.4961, 0.3827, 0.5085, 0.3991, 0.4532, 0.3875, 0.4391, 0.3699, 0.4842, 0.3655, 0.4961, 0.3827, 0.4391, 0.3699, 0.4259, 0.3505, 0.4734, 0.3471, 0.4842, 0.3655, 0.4259, 0.3505, 0.4151, 0.3292, 0.4649, 0.3277, 0.4734, 0.3471, 0.4151, 0.3292, 0.4081, 0.3059, 0.4595, 0.3073, 0.4649, 0.3277, 0.4081, 0.3059, 0.4063, 0.2814, 0.4582, 0.2866, 0.4595, 0.3073, 0.4063, 0.2814, 0.4103, 0.2572, 0.4613, 0.2662, 0.4582, 0.2866])
me_circle.use_remesh_preserve_volume = False
me_circle.use_remesh_preserve_attributes = False
me_circle.use_mirror_vertex_groups = False
me_circle.update()
me_cube_002 = bpy.data.meshes.new('Cube.002')
me_cube_002.from_pydata([(8.028, -2.028, -1.0), (7.764, -1.764, -0.6484), (0.0, -2.028, -1.0), (0.0, -2.028, -0.6484), (8.028, 0.0, -1.0), (8.028, 0.0, -0.6484), (0.0, 0.0, -1.0), (8.028, -2.028, -0.6484), (7.764, 0.0, -0.6484), (0.0, 0.0, -0.6484), (0.0, -1.764, -0.6484), (8.028, 0.0, 1.26), (8.028, -2.028, 1.26), (0.0, -2.028, 1.26), (7.764, 0.0, 1.26), (7.764, -1.764, 1.26), (0.0, -1.764, 1.26)], [], [(4, 5, 7, 0), (6, 4, 0, 2), (8, 9, 10, 1), (0, 7, 3, 2), (14, 15, 12, 11), (15, 16, 13, 12), (7, 5, 11, 12), (8, 1, 15, 14), (3, 7, 12, 13), (1, 10, 16, 15)])
_uv = me_cube_002.uv_layers.new(name='UVMap')
_uv.uv.foreach_set('vector', [0.1921, 0.5261, 0.1921, 0.4963, 0.364, 0.4963, 0.364, 0.5261, 0.6804, 0.8527, 0.0002021, 0.8527, 0.0002021, 0.6808, 0.6804, 0.6808, 0.8503, 0.8303, 0.8503, 0.1725, 0.9998, 0.1725, 0.9998, 0.8303, 0.1917, 0.6804, 0.1619, 0.6804, 0.1619, 0.0002021, 0.1917, 0.0002021, 0.2145, 0.0002021, 0.2145, 0.1497, 0.1921, 0.1721, 0.1921, 0.0002021, 0.2145, 0.1497, 0.8723, 0.1497, 0.8723, 0.1721, 0.1921, 0.1721, 0.364, 0.4963, 0.1921, 0.4963, 0.1921, 0.3346, 0.364, 0.3346, 0.5139, 0.4963, 0.3644, 0.4963, 0.3644, 0.3346, 0.5139, 0.3346, 0.1619, 0.0002021, 0.1619, 0.6804, 0.0002021, 0.6804, 0.0002022, 0.0002021, 0.8499, 0.3342, 0.1921, 0.3342, 0.1921, 0.1725, 0.8499, 0.1725])
me_cube_002.use_remesh_preserve_volume = False
me_cube_002.use_remesh_preserve_attributes = False
me_cube_002.use_mirror_vertex_groups = False
me_cube_002.update()
me_cube_001 = bpy.data.meshes.new('Cube.001')
me_cube_001.from_pydata([(13.7, -0.4619, 0.3589), (13.7, -0.4374, 12.17), (13.66, 0.94, 0.3589), (13.66, 0.9032, 11.76), (12.44, 0.8982, 0.3589), (12.44, 0.8614, 11.76), (12.49, -0.5037, 0.3589), (12.49, -0.4792, 12.17), (12.44, 1.057, 12.4), (13.65, 1.099, 12.4), (13.7, -0.2421, 12.81), (12.48, -0.2839, 12.81), (0.0, 0.6645, 11.76), (0.0, -0.6769, 12.17), (0.0, 0.86, 12.4), (0.0, -0.4814, 12.81), (15.96, 0.9824, 11.76), (16.0, -0.3582, 12.17), (15.95, 1.178, 12.4), (16.0, -0.1629, 12.81), (12.38, 2.707, 11.2), (13.59, 2.748, 11.2), (12.37, 2.902, 11.84), (13.59, 2.944, 11.84), (0.0, 2.706, 11.84), (0.0, 2.511, 11.2), (15.89, 3.023, 11.84), (15.9, 2.828, 11.2), (14.25, -16.41, 15.69), (13.04, -16.46, 15.69), (14.25, -16.22, 16.33), (13.03, -16.26, 16.33), (0.0, -16.66, 15.69), (0.0, -16.47, 16.33), (16.55, -16.34, 15.69), (16.55, -16.14, 16.33), (14.21, -15.23, 15.33), (14.17, -14.09, 14.98), (16.48, -14.01, 14.98), (16.51, -15.16, 15.33), (12.96, -14.14, 14.98), (13.0, -15.28, 15.33), (0.0, -15.48, 15.33), (0.0, -14.34, 14.98), (14.17, -13.9, 15.62), (14.21, -15.04, 15.96), (16.51, -14.96, 15.96), (16.47, -13.82, 15.62), (0.0, -15.29, 15.96), (0.0, -14.15, 15.62), (12.99, -15.08, 15.96), (12.95, -13.94, 15.62), (14.21, -15.26, 0.3321), (14.17, -14.07, 0.3459), (12.96, -14.11, 0.3459), (13.0, -15.3, 0.3321), (14.17, -14.08, 7.768), (14.17, -14.08, 4.703), (12.96, -14.12, 4.703), (12.96, -14.12, 7.768), (13.0, -15.29, 4.798), (13.0, -15.29, 7.938), (14.21, -15.25, 7.938), (14.21, -15.25, 4.798), (14.17, -14.08, 7.155), (14.17, -14.08, 6.542), (14.17, -14.08, 5.929), (14.17, -14.08, 5.316), (12.96, -14.12, 5.316), (12.96, -14.12, 5.929), (12.96, -14.12, 6.542), (12.96, -14.12, 7.155), (13.0, -15.29, 5.426), (13.0, -15.29, 6.054), (13.0, -15.29, 6.682), (13.0, -15.29, 7.31), (14.21, -15.25, 7.31), (14.21, -15.25, 6.682), (14.21, -15.25, 6.054), (14.21, -15.25, 5.426), (14.29, -14.07, 5.316), (14.29, -14.07, 4.703), (14.33, -15.25, 5.426), (14.33, -15.25, 4.798), (14.33, -15.24, 7.938), (14.29, -14.08, 7.768), (14.29, -14.08, 7.155), (14.29, -14.08, 6.542), (14.29, -14.07, 5.929), (14.33, -15.24, 7.31), (14.33, -15.25, 6.682), (14.33, -15.25, 6.054), (12.87, -14.12, 7.155), (12.87, -14.13, 7.768), (12.91, -15.29, 7.31), (12.91, -15.29, 7.938), (12.87, -14.12, 4.703), (12.92, -15.3, 4.798), (12.87, -14.12, 5.316), (12.87, -14.12, 5.929), (12.87, -14.12, 6.542), (12.91, -15.3, 5.426), (12.91, -15.3, 6.054), (12.91, -15.29, 6.682), (13.0, -15.41, 7.31), (13.0, -15.41, 7.938), (14.22, -15.37, 5.426), (14.22, -15.37, 4.798), (14.22, -15.37, 7.938), (13.0, -15.41, 4.798), (13.0, -15.41, 5.426), (13.0, -15.41, 6.054), (13.0, -15.41, 6.682), (14.22, -15.37, 7.31), (14.22, -15.37, 6.682), (14.22, -15.37, 6.054), (14.34, -15.37, 5.426), (14.34, -15.37, 4.798), (14.34, -15.36, 7.938), (14.34, -15.36, 7.31), (14.34, -15.37, 6.682), (14.34, -15.37, 6.054), (12.92, -15.41, 7.31), (12.92, -15.41, 7.938), (12.92, -15.42, 4.798), (12.92, -15.42, 5.426), (12.92, -15.42, 6.054), (12.92, -15.41, 6.682), (14.17, -13.97, 5.317), (14.17, -13.96, 4.704), (12.96, -14.01, 7.155), (12.96, -14.01, 7.768), (14.17, -13.97, 7.768), (12.96, -14.01, 4.704), (14.17, -13.97, 7.155), (14.17, -13.97, 6.542), (14.17, -13.97, 5.929), (12.96, -14.01, 5.317), (12.96, -14.01, 5.929), (12.96, -14.01, 6.542), (14.29, -13.96, 5.317), (14.29, -13.96, 4.704), (14.29, -13.97, 7.768), (14.29, -13.96, 7.155), (14.29, -13.96, 6.542), (14.29, -13.96, 5.929), (12.87, -14.01, 7.155), (12.87, -14.01, 7.768), (12.87, -14.01, 4.704), (12.87, -14.01, 5.317), (12.87, -14.01, 5.929), (12.87, -14.01, 6.542)], [], [(4, 5, 3, 2), (2, 3, 1, 0), (4, 2, 0, 6), (5, 7, 13, 12), (0, 1, 7, 6), (9, 8, 11, 10), (16, 3, 21, 27), (46, 45, 30, 35), (42, 41, 29, 32), (14, 8, 22, 24), (11, 8, 14, 15), (36, 39, 34, 28), (17, 16, 18, 19), (9, 10, 19, 18), (18, 16, 27, 26), (1, 3, 16, 17), (21, 20, 22, 23), (22, 20, 25, 24), (21, 23, 26, 27), (3, 5, 20, 21), (5, 12, 25, 20), (9, 18, 26, 23), (8, 9, 23, 22), (29, 28, 30, 31), (30, 28, 34, 35), (29, 31, 33, 32), (39, 46, 35, 34), (41, 36, 28, 29), (50, 48, 33, 31), (45, 50, 31, 30), (10, 11, 51, 44), (44, 51, 50, 45), (11, 15, 49, 51), (51, 49, 48, 50), (7, 1, 37, 40), (58, 57, 53, 54), (17, 19, 47, 38), (38, 47, 46, 39), (1, 17, 38, 37), (37, 38, 39, 36), (13, 7, 40, 43), (43, 40, 41, 42), (19, 10, 44, 47), (47, 44, 45, 46), (54, 53, 52, 55), (60, 58, 54, 55), (57, 63, 52, 53), (63, 60, 55, 52), (7, 5, 4, 6), (36, 41, 61, 62), (73, 78, 115, 111), (37, 36, 62, 56), (78, 66, 88, 91), (41, 40, 59, 61), (85, 86, 143, 142), (40, 37, 56, 59), (57, 58, 133, 129), (100, 70, 139, 151), (71, 64, 65, 70), (56, 85, 142, 132), (69, 66, 67, 68), (60, 63, 107, 109), (75, 71, 70, 74), (72, 68, 98, 101), (73, 69, 68, 72), (59, 56, 132, 131), (64, 76, 77, 65), (69, 99, 150, 138), (66, 78, 79, 67), (76, 89, 119, 113), (76, 75, 74, 77), (62, 61, 105, 108), (78, 73, 72, 79), (80, 82, 83, 81), (85, 84, 89, 86), (87, 90, 91, 88), (67, 79, 82, 80), (58, 96, 148, 133), (76, 64, 86, 89), (77, 74, 112, 114), (56, 62, 84, 85), (65, 77, 90, 87), (75, 76, 113, 104), (63, 57, 81, 83), (95, 94, 122, 123), (101, 98, 96, 97), (95, 93, 92, 94), (103, 100, 99, 102), (61, 59, 93, 95), (71, 75, 94, 92), (82, 79, 106, 116), (58, 60, 97, 96), (74, 70, 100, 103), (68, 67, 128, 137), (92, 93, 147, 146), (94, 75, 104, 122), (69, 73, 102, 99), (106, 110, 109, 107), (104, 105, 123, 122), (108, 105, 104, 113), (114, 112, 111, 115), (114, 115, 121, 120), (106, 107, 117, 116), (108, 113, 119, 118), (111, 112, 127, 126), (109, 110, 125, 124), (89, 84, 118, 119), (90, 77, 114, 120), (79, 72, 110, 106), (74, 103, 127, 112), (91, 90, 120, 121), (84, 62, 108, 118), (72, 101, 125, 110), (101, 97, 124, 125), (102, 73, 111, 126), (63, 83, 117, 107), (61, 95, 123, 105), (83, 82, 116, 117), (78, 91, 121, 115), (103, 102, 126, 127), (97, 60, 109, 124), (139, 138, 150, 151), (137, 128, 129, 133), (131, 132, 134, 130), (139, 135, 136, 138), (136, 135, 144, 145), (129, 128, 140, 141), (134, 132, 142, 143), (131, 130, 146, 147), (137, 133, 148, 149), (86, 64, 134, 143), (67, 80, 140, 128), (93, 59, 131, 147), (87, 88, 145, 144), (81, 57, 129, 141), (96, 98, 149, 148), (71, 92, 146, 130), (64, 71, 130, 134), (98, 68, 137, 149), (65, 87, 144, 135), (99, 100, 151, 150), (70, 65, 135, 139), (80, 81, 141, 140), (88, 66, 136, 145), (66, 69, 138, 136)])
_uv = me_cube_001.uv_layers.new(name='UVMap')
_uv.uv.foreach_set('vector', [0.5096, 0.425, 0.5056, 0.9734, 0.4934, 0.9772, 0.4934, 0.4288, 0.5619, 0.43, 0.5619, 0.9784, 0.5342, 0.9998, 0.5489, 0.432, 0.5598, 0.2114, 0.5598, 0.2421, 0.5953, 0.2421, 0.5953, 0.2114, 0.4443, 0.328, 0.4099, 0.3285, 0.4112, 0.008365, 0.4456, 0.00905, 0.5489, 0.432, 0.5342, 0.9998, 0.5177, 0.9955, 0.5373, 0.4277, 0.4448, 0.4905, 0.4443, 0.5216, 0.4099, 0.5211, 0.4104, 0.49, 0.4456, 0.4182, 0.4447, 0.3592, 0.4921, 0.3585, 0.4929, 0.4175, 0.03177, 0.4254, 0.03091, 0.4845, 0.0006521, 0.484, 0.001507, 0.425, 0.03181, 0.0008038, 0.03046, 0.334, 0.0002009, 0.3345, 0.001553, 0.0002009, 0.4456, 0.8404, 0.4443, 0.5216, 0.4916, 0.5223, 0.493, 0.8395, 0.4099, 0.5211, 0.4443, 0.5216, 0.4456, 0.8404, 0.4113, 0.8411, 0.03091, 0.3652, 0.03177, 0.4242, 0.001507, 0.4246, 0.0006523, 0.3656, 0.6432, 0.4139, 0.6459, 0.4493, 0.629, 0.4505, 0.6263, 0.4152, 0.4448, 0.4905, 0.4104, 0.49, 0.4113, 0.4309, 0.4456, 0.4314, 0.629, 0.4505, 0.6459, 0.4493, 0.6496, 0.4979, 0.6327, 0.4992, 0.4104, 0.3597, 0.4447, 0.3592, 0.4456, 0.4182, 0.4112, 0.4187, 0.6259, 0.2709, 0.6259, 0.3023, 0.6094, 0.3024, 0.6094, 0.271, 0.6094, 0.3024, 0.6259, 0.3023, 0.6259, 0.6224, 0.6094, 0.6224, 0.6259, 0.2709, 0.6094, 0.271, 0.6094, 0.2115, 0.6259, 0.2114, 0.4447, 0.3592, 0.4443, 0.328, 0.4916, 0.3273, 0.4921, 0.3585, 0.4443, 0.328, 0.4456, 0.00905, 0.4929, 0.009993, 0.4916, 0.3273, 0.4448, 0.4905, 0.4456, 0.4314, 0.493, 0.4321, 0.4921, 0.4911, 0.4443, 0.5216, 0.4448, 0.4905, 0.4921, 0.4911, 0.4916, 0.5223, 0.09156, 0.8699, 0.06016, 0.8699, 0.06033, 0.8534, 0.09173, 0.8534, 0.06033, 0.8534, 0.06016, 0.8699, 0.0006623, 0.8699, 0.0008362, 0.8534, 0.09156, 0.8699, 0.09173, 0.8534, 0.4287, 0.8534, 0.4287, 0.8699, 0.6473, 0.03132, 0.6304, 0.0326, 0.6281, 0.001485, 0.6449, 0.0002009, 0.03046, 0.334, 0.03091, 0.3652, 0.0006523, 0.3656, 0.0002009, 0.3345, 0.03046, 0.5156, 0.03181, 0.8487, 0.001553, 0.8493, 0.0002009, 0.5152, 0.03091, 0.4845, 0.03046, 0.5156, 0.0002009, 0.5152, 0.0006521, 0.484, 0.4104, 0.49, 0.4099, 0.5211, 0.0597, 0.516, 0.06016, 0.4849, 0.06016, 0.4849, 0.0597, 0.516, 0.03046, 0.5156, 0.03091, 0.4845, 0.4099, 0.5211, 0.4113, 0.8411, 0.06105, 0.8481, 0.0597, 0.516, 0.0597, 0.516, 0.06105, 0.8481, 0.03181, 0.8487, 0.03046, 0.5156, 0.4099, 0.3285, 0.4104, 0.3597, 0.06015, 0.3647, 0.0597, 0.3336, 0.6259, 0.2081, 0.6118, 0.211, 0.6163, 0.009691, 0.6259, 0.006705, 0.6432, 0.4139, 0.6263, 0.4152, 0.6327, 0.06267, 0.6496, 0.06139, 0.6496, 0.06139, 0.6327, 0.06267, 0.6304, 0.0326, 0.6473, 0.03132, 0.4104, 0.3597, 0.4112, 0.4187, 0.061, 0.4237, 0.06015, 0.3647, 0.06015, 0.3647, 0.061, 0.4237, 0.03177, 0.4242, 0.03091, 0.3652, 0.4112, 0.008365, 0.4099, 0.3285, 0.0597, 0.3336, 0.06105, 0.001386, 0.06105, 0.001386, 0.0597, 0.3336, 0.03046, 0.334, 0.03181, 0.0008038, 0.4113, 0.4309, 0.4104, 0.49, 0.06016, 0.4849, 0.06101, 0.4259, 0.06101, 0.4259, 0.06016, 0.4849, 0.03091, 0.4845, 0.03177, 0.4254, 0.5598, 0.2628, 0.5598, 0.2425, 0.5598, 0.2425, 0.5598, 0.2628, 0.5776, 0.2067, 0.5598, 0.2068, 0.5598, 0.00545, 0.5755, 0.0002009, 0.6118, 0.211, 0.5976, 0.2102, 0.6068, 0.003963, 0.6163, 0.009691, 0.5976, 0.2102, 0.5776, 0.2067, 0.5755, 0.0002009, 0.6068, 0.003963, 0.5177, 0.9955, 0.5056, 0.9734, 0.5096, 0.425, 0.5373, 0.4277, 0.5439, 0.0002009, 0.552, 0.003571, 0.5445, 0.345, 0.5295, 0.3415, 0.8761, 0.3728, 0.8778, 0.3478, 0.8749, 0.3494, 0.873, 0.3716, 0.5374, 0.01148, 0.5439, 0.0002009, 0.5295, 0.3415, 0.5122, 0.3441, 0.8778, 0.3478, 0.9007, 0.3282, 0.9011, 0.3293, 0.8781, 0.3468, 0.552, 0.003571, 0.5594, 0.0152, 0.5594, 0.3485, 0.5445, 0.345, 0.8901, 0.0671, 0.8594, 0.06465, 0.8621, 0.0626, 0.8928, 0.06493, 0.4933, 0.01357, 0.5374, 0.01148, 0.5122, 0.3441, 0.4933, 0.3468, 0.8885, 0.3227, 0.8844, 0.3113, 0.8874, 0.3114, 0.8914, 0.3221, 0.931, 0.3833, 0.9313, 0.384, 0.9342, 0.3851, 0.9339, 0.3843, 0.4988, 0.4157, 0.4957, 0.398, 0.524, 0.3982, 0.5271, 0.4149, 0.8898, 0.0678, 0.8901, 0.0671, 0.8928, 0.06493, 0.8925, 0.06523, 0.5316, 0.4157, 0.5285, 0.3999, 0.5568, 0.4, 0.5599, 0.4149, 0.8575, 0.3019, 0.8628, 0.335, 0.8597, 0.3372, 0.8542, 0.2996, 0.4965, 0.3653, 0.4988, 0.3497, 0.5271, 0.3489, 0.5255, 0.3651, 0.8935, 0.3748, 0.9199, 0.3893, 0.9196, 0.3886, 0.8933, 0.3752, 0.5307, 0.3664, 0.5316, 0.3496, 0.5599, 0.3489, 0.5597, 0.3662, 0.8897, 0.1011, 0.8898, 0.0678, 0.8925, 0.06523, 0.8928, 0.1026, 0.4957, 0.398, 0.4933, 0.3812, 0.5223, 0.382, 0.524, 0.3982, 0.9013, 0.3895, 0.901, 0.3887, 0.904, 0.3893, 0.9043, 0.3901, 0.5285, 0.3999, 0.5275, 0.3843, 0.5565, 0.3852, 0.5568, 0.4, 0.8382, 0.0824, 0.8384, 0.08127, 0.8354, 0.08215, 0.8351, 0.08322, 0.4933, 0.3812, 0.4965, 0.3653, 0.5255, 0.3651, 0.5223, 0.382, 0.8693, 0.08091, 0.8671, 0.09243, 0.864, 0.0923, 0.8663, 0.08155, 0.5275, 0.3843, 0.5307, 0.3664, 0.5597, 0.3662, 0.5565, 0.3852, 0.92, 0.3232, 0.8952, 0.3384, 0.8631, 0.3355, 0.8889, 0.3236, 0.8901, 0.0671, 0.8695, 0.07991, 0.8384, 0.08127, 0.8594, 0.06465, 0.9314, 0.3303, 0.9093, 0.3482, 0.8781, 0.3468, 0.9011, 0.3293, 0.9196, 0.3221, 0.8949, 0.3388, 0.8952, 0.3384, 0.92, 0.3232, 0.889, 0.3927, 0.8887, 0.392, 0.8917, 0.3922, 0.892, 0.3928, 0.8382, 0.0824, 0.859, 0.06418, 0.8594, 0.06465, 0.8384, 0.08127, 0.909, 0.3494, 0.9069, 0.3677, 0.9038, 0.367, 0.906, 0.3504, 0.8898, 0.0678, 0.8693, 0.08091, 0.8695, 0.07991, 0.8901, 0.0671, 0.931, 0.3292, 0.909, 0.3494, 0.9093, 0.3482, 0.9314, 0.3303, 0.8362, 0.09666, 0.8382, 0.0824, 0.8351, 0.08322, 0.8331, 0.09635, 0.8628, 0.335, 0.8885, 0.3227, 0.8889, 0.3236, 0.8631, 0.3355, 0.8669, 0.09309, 0.8361, 0.0974, 0.8329, 0.09707, 0.8638, 0.09294, 0.8933, 0.3752, 0.9196, 0.3886, 0.8887, 0.392, 0.8618, 0.3828, 0.8669, 0.09309, 0.8895, 0.1015, 0.8598, 0.109, 0.8361, 0.0974, 0.9067, 0.3685, 0.931, 0.3833, 0.901, 0.3887, 0.876, 0.3736, 0.8671, 0.09243, 0.8897, 0.1011, 0.8895, 0.1015, 0.8669, 0.09309, 0.8601, 0.1093, 0.8362, 0.09666, 0.8361, 0.0974, 0.8598, 0.109, 0.8952, 0.3384, 0.8949, 0.3388, 0.8919, 0.3409, 0.8922, 0.3403, 0.889, 0.3927, 0.862, 0.3833, 0.8618, 0.3828, 0.8887, 0.392, 0.9069, 0.3677, 0.9313, 0.384, 0.931, 0.3833, 0.9067, 0.3685, 0.9154, 0.3079, 0.9196, 0.3221, 0.9225, 0.3214, 0.9184, 0.3083, 0.8598, 0.109, 0.8895, 0.1015, 0.8926, 0.1028, 0.8628, 0.1103, 0.8361, 0.0974, 0.8362, 0.09666, 0.8331, 0.09635, 0.8329, 0.09707, 0.9013, 0.3895, 0.8761, 0.3728, 0.876, 0.3736, 0.901, 0.3887, 0.8919, 0.3409, 0.8902, 0.3727, 0.8542, 0.2996, 0.8597, 0.3372, 0.8331, 0.09635, 0.864, 0.0923, 0.8638, 0.09294, 0.8329, 0.09707, 0.8663, 0.08155, 0.864, 0.0923, 0.8331, 0.09635, 0.8351, 0.08322, 0.906, 0.3504, 0.9038, 0.367, 0.873, 0.3716, 0.8749, 0.3494, 0.906, 0.3504, 0.8749, 0.3494, 0.8751, 0.3483, 0.9063, 0.3493, 0.8919, 0.3409, 0.8597, 0.3372, 0.8601, 0.3373, 0.8922, 0.3403, 0.8663, 0.08155, 0.8351, 0.08322, 0.8354, 0.08215, 0.8665, 0.08059, 0.873, 0.3716, 0.9038, 0.367, 0.9036, 0.3678, 0.8728, 0.3724, 0.8587, 0.381, 0.8902, 0.3727, 0.89, 0.3733, 0.8585, 0.3808, 0.8384, 0.08127, 0.8695, 0.07991, 0.8665, 0.08059, 0.8354, 0.08215, 0.9093, 0.3482, 0.909, 0.3494, 0.906, 0.3504, 0.9063, 0.3493, 0.8949, 0.3388, 0.8935, 0.3748, 0.8902, 0.3727, 0.8919, 0.3409, 0.9069, 0.3677, 0.9067, 0.3685, 0.9036, 0.3678, 0.9038, 0.367, 0.8781, 0.3468, 0.9093, 0.3482, 0.9063, 0.3493, 0.8751, 0.3483, 0.8695, 0.07991, 0.8693, 0.08091, 0.8663, 0.08155, 0.8665, 0.08059, 0.8935, 0.3748, 0.8933, 0.3752, 0.89, 0.3733, 0.8902, 0.3727, 0.8933, 0.3752, 0.8618, 0.3828, 0.8585, 0.3808, 0.89, 0.3733, 0.876, 0.3736, 0.8761, 0.3728, 0.873, 0.3716, 0.8728, 0.3724, 0.8628, 0.335, 0.8631, 0.3355, 0.8601, 0.3373, 0.8597, 0.3372, 0.8671, 0.09243, 0.8669, 0.09309, 0.8638, 0.09294, 0.864, 0.0923, 0.8631, 0.3355, 0.8952, 0.3384, 0.8922, 0.3403, 0.8601, 0.3373, 0.8778, 0.3478, 0.8781, 0.3468, 0.8751, 0.3483, 0.8749, 0.3494, 0.9067, 0.3685, 0.876, 0.3736, 0.8728, 0.3724, 0.9036, 0.3678, 0.8618, 0.3828, 0.862, 0.3833, 0.8587, 0.381, 0.8585, 0.3808, 0.9342, 0.3851, 0.9043, 0.3901, 0.904, 0.3893, 0.9339, 0.3843, 0.9184, 0.3083, 0.9225, 0.3214, 0.8914, 0.3221, 0.8874, 0.3114, 0.885, 0.02345, 0.8925, 0.06523, 0.8617, 0.06181, 0.8554, 0.03156, 0.9291, 0.3059, 0.9338, 0.3277, 0.9035, 0.3272, 0.8991, 0.3109, 0.9035, 0.3272, 0.9338, 0.3277, 0.9342, 0.3288, 0.9039, 0.3283, 0.8914, 0.3221, 0.9225, 0.3214, 0.9229, 0.3224, 0.8918, 0.323, 0.8617, 0.06181, 0.8925, 0.06523, 0.8928, 0.06493, 0.8621, 0.0626, 0.8928, 0.1026, 0.8631, 0.1107, 0.8628, 0.1103, 0.8926, 0.1028, 0.9229, 0.3897, 0.892, 0.3928, 0.8917, 0.3922, 0.9226, 0.3889, 0.8594, 0.06465, 0.859, 0.06418, 0.8617, 0.06181, 0.8621, 0.0626, 0.9196, 0.3221, 0.92, 0.3232, 0.9229, 0.3224, 0.9225, 0.3214, 0.8895, 0.1015, 0.8897, 0.1011, 0.8928, 0.1026, 0.8926, 0.1028, 0.9314, 0.3303, 0.9011, 0.3293, 0.9039, 0.3283, 0.9342, 0.3288, 0.8889, 0.3236, 0.8885, 0.3227, 0.8914, 0.3221, 0.8918, 0.323, 0.8887, 0.392, 0.9196, 0.3886, 0.9226, 0.3889, 0.8917, 0.3922, 0.8601, 0.1093, 0.8598, 0.109, 0.8628, 0.1103, 0.8631, 0.1107, 0.859, 0.06418, 0.8523, 0.03011, 0.8554, 0.03156, 0.8617, 0.06181, 0.9196, 0.3886, 0.9199, 0.3893, 0.9229, 0.3897, 0.9226, 0.3889, 0.931, 0.3292, 0.9314, 0.3303, 0.9342, 0.3288, 0.9338, 0.3277, 0.901, 0.3887, 0.931, 0.3833, 0.9339, 0.3843, 0.904, 0.3893, 0.9261, 0.3049, 0.931, 0.3292, 0.9338, 0.3277, 0.9291, 0.3059, 0.92, 0.3232, 0.8889, 0.3236, 0.8918, 0.323, 0.9229, 0.3224, 0.9011, 0.3293, 0.9007, 0.3282, 0.9035, 0.3272, 0.9039, 0.3283, 0.9007, 0.3282, 0.8962, 0.3103, 0.8991, 0.3109, 0.9035, 0.3272])
me_cube_001.use_remesh_preserve_volume = False
me_cube_001.use_remesh_preserve_attributes = False
me_cube_001.use_mirror_vertex_groups = False
me_cube_001.update()
me_cube_003 = bpy.data.meshes.new('Cube.003')
me_cube_003.from_pydata([(0.4122, -0.9899, 0.892), (0.6128, -1.0, 1.0), (0.4122, 0.8605, 0.8817), (0.6128, 1.0, 1.0), (0.0, 0.8605, 0.8817), (0.0, 1.0, 1.0), (0.0, -0.9899, 0.892), (0.0, -1.0, 1.0), (0.2749, -0.9899, 0.5006), (0.2749, 0.7278, 0.5112), (0.0, -0.9899, 0.5006), (0.0, 0.7278, 0.5112), (0.4122, -1.183, 0.8921), (0.0, -1.183, 0.8921), (0.1513, -1.184, 0.5406), (0.0, -1.184, 0.5007), (0.0, -1.868, 0.8907), (0.0, -1.428, 0.633), (0.2811, -1.382, 0.8872), (0.1171, -1.417, 0.6847), (0.0, -1.382, 0.8872), (0.3436, 0.7963, 0.7009), (0.0, 0.7963, 0.7009), (0.3436, -0.9899, 0.7013), (0.3436, -1.183, 0.7013), (0.2418, -1.395, 0.7931), (0.4122, -0.7113, 0.8905), (0.6128, -0.6989, 1.0), (0.0, -0.6989, 1.0), (0.2749, -0.7313, 0.5022), (0.0, -0.7313, 0.5022), (0.3436, -0.721, 0.7012), (0.4001, -0.7437, -0.2657), (0.4001, 0.7413, -0.2565), (0.0, 0.7413, -0.2565), (0.0, -0.7437, -0.2657), (0.2064, 0.6859, 0.4252), (0.0, 0.6859, 0.4252), (0.2064, -0.6891, 0.4167), (0.0, -0.6891, 0.4167)], [], [(4, 5, 3, 2), (26, 27, 1, 0), (22, 21, 9, 11), (27, 28, 7, 1), (0, 1, 7, 6), (30, 29, 8, 10), (31, 23, 8, 29), (10, 8, 14, 15), (25, 18, 16), (23, 0, 12, 24), (0, 6, 13, 12), (17, 19, 16), (18, 20, 16), (12, 13, 20, 18), (15, 14, 19, 17), (24, 12, 18, 25), (14, 24, 25, 19), (8, 23, 24, 14), (19, 25, 16), (26, 0, 23, 31), (4, 2, 21, 22), (2, 26, 31, 21), (21, 31, 29, 9), (37, 36, 33, 34), (3, 5, 28, 27), (2, 3, 27, 26), (34, 33, 32, 35), (36, 38, 32, 33), (38, 39, 35, 32), (29, 30, 39, 38), (9, 29, 38, 36), (11, 9, 36, 37)])
_uv = me_cube_003.uv_layers.new(name='UVMap')
_uv.uv.foreach_set('vector', [0.6421, 0.8513, 0.6421, 0.8954, 0.4134, 0.8954, 0.4883, 0.8513, 0.1505, 0.6596, 0.1927, 0.6549, 0.1927, 0.7709, 0.1511, 0.767, 0.6421, 0.7838, 0.5139, 0.7838, 0.5395, 0.713, 0.6421, 0.713, 0.7676, 0.2074, 0.7676, 0.000262, 0.8694, 0.000262, 0.8694, 0.2074, 0.2671, 0.9026, 0.1991, 0.866, 0.4068, 0.866, 0.4068, 0.9026, 0.1645, 0.8209, 0.0002619, 0.8209, 0.0002619, 0.7714, 0.1645, 0.7714, 0.07755, 0.6634, 0.07757, 0.767, 0.0002619, 0.767, 0.0008785, 0.6673, 0.2058, 0.2787, 0.2578, 0.2104, 0.2655, 0.2968, 0.2234, 0.3297, 0.3798, 0.3512, 0.4091, 0.3441, 0.4129, 0.5473, 0.3278, 0.215, 0.3874, 0.2181, 0.4129, 0.2636, 0.3519, 0.2632, 0.3452, 0.8449, 0.2058, 0.8449, 0.2058, 0.7794, 0.3452, 0.7794, 0.2883, 0.4062, 0.3266, 0.3798, 0.4129, 0.5473, 0.3008, 0.7124, 0.2058, 0.7124, 0.2058, 0.5478, 0.3452, 0.7794, 0.2058, 0.7794, 0.2058, 0.7124, 0.3008, 0.7124, 0.2234, 0.3297, 0.2655, 0.2968, 0.3266, 0.3798, 0.2883, 0.4062, 0.3519, 0.2632, 0.4129, 0.2636, 0.4091, 0.3441, 0.3798, 0.3512, 0.2655, 0.2968, 0.3519, 0.2632, 0.3798, 0.3512, 0.3266, 0.3798, 0.2578, 0.2104, 0.3278, 0.215, 0.3519, 0.2632, 0.2655, 0.2968, 0.3266, 0.3798, 0.3798, 0.3512, 0.4129, 0.5473, 0.1505, 0.6596, 0.1511, 0.767, 0.07757, 0.767, 0.07755, 0.6634, 0.6421, 0.8513, 0.4883, 0.8513, 0.5139, 0.7838, 0.6421, 0.7838, 0.1471, 0.05401, 0.1505, 0.6596, 0.07755, 0.6634, 0.07745, 0.07875, 0.07745, 0.07875, 0.07755, 0.6634, 0.0008785, 0.6673, 0.004358, 0.1051, 0.7554, 0.3508, 0.7554, 0.2806, 0.9873, 0.2147, 0.9873, 0.3508, 0.1932, 0.2074, 0.1932, 0.0002619, 0.7676, 0.000262, 0.7676, 0.2074, 0.1471, 0.05401, 0.1927, 0.0002619, 0.1927, 0.6549, 0.1505, 0.6596, 0.5487, 0.2104, 0.4134, 0.2104, 0.4134, 0.7125, 0.5487, 0.7125, 0.7522, 0.9595, 0.7522, 0.4795, 0.9903, 0.459, 0.9903, 0.9773, 0.6524, 0.4652, 0.5822, 0.4651, 0.5826, 0.2329, 0.7187, 0.2331, 0.6757, 0.4944, 0.5821, 0.4942, 0.5822, 0.4651, 0.6524, 0.4652, 0.7223, 0.9743, 0.7223, 0.4649, 0.7522, 0.4795, 0.7522, 0.9595, 0.7261, 0.3508, 0.7261, 0.2573, 0.7554, 0.2806, 0.7554, 0.3508])
me_cube_003.use_remesh_preserve_volume = False
me_cube_003.use_remesh_preserve_attributes = False
me_cube_003.use_mirror_vertex_groups = False
me_cube_003.update()
me_cube_004 = bpy.data.meshes.new('Cube.004')
me_cube_004.from_pydata([(1.673, -5.373, -1.0), (1.673, -5.373, -0.006715), (1.673, 0.0, -1.0), (1.673, 0.0, -0.006715), (0.0, -5.373, -1.0), (0.0, -5.373, -0.006715), (0.0, 0.0, -0.006715), (0.0, -4.714, -1.581), (1.468, -4.714, -1.581), (1.468, 0.0, -1.581), (0.0, 0.0, -1.581), (1.673, -4.138, -0.006715), (1.673, -4.138, -1.0), (0.0, -4.138, -0.006715), (1.468, -3.63, -1.581), (0.0, -3.63, -1.581), (0.7956, -5.373, -1.0), (0.7956, 0.0, -0.006715), (0.7956, -5.373, -0.006715), (0.6979, -4.714, -1.581), (0.6979, 0.0, -1.581), (0.6979, -3.63, -1.581), (0.7956, -4.138, -0.006715), (0.9426, -5.761, -4.305), (1.713, -5.761, -4.305), (1.713, -4.678, -4.305), (0.9426, -4.678, -4.305)], [], [(12, 11, 1, 0), (12, 0, 8, 14), (22, 13, 5, 18), (16, 18, 5, 4), (8, 19, 23, 24), (16, 4, 7, 19), (20, 9, 14, 21), (17, 6, 13, 22), (2, 12, 14, 9), (2, 3, 11, 12), (3, 17, 22, 11), (10, 20, 21, 15), (0, 16, 19, 8), (15, 21, 19, 7), (0, 1, 18, 16), (11, 22, 18, 1), (26, 25, 24, 23), (14, 8, 24, 25), (21, 14, 25, 26), (19, 21, 26, 23)])
_uv = me_cube_004.uv_layers.new(name='UVMap')
_uv.uv.foreach_set('vector', [0.375, 0.7213, 0.625, 0.7213, 0.625, 0.75, 0.375, 0.75, 0.375, 0.7213, 0.375, 0.75, 0.375, 0.75, 0.375, 0.7213, 0.6906, 0.7213, 0.75, 0.7213, 0.75, 0.75, 0.6906, 0.75, 0.375, 0.8156, 0.625, 0.8156, 0.625, 0.875, 0.375, 0.875, 0.375, 0.75, 0.375, 0.8156, 0.375, 0.8156, 0.375, 0.75, 0.375, 0.8156, 0.375, 0.875, 0.375, 0.875, 0.375, 0.8156, 0.3094, 0.625, 0.375, 0.625, 0.375, 0.7213, 0.3094, 0.7213, 0.6906, 0.625, 0.75, 0.625, 0.75, 0.7213, 0.6906, 0.7213, 0.375, 0.625, 0.375, 0.7213, 0.375, 0.7213, 0.375, 0.625, 0.375, 0.625, 0.625, 0.625, 0.625, 0.7213, 0.375, 0.7213, 0.625, 0.625, 0.6906, 0.625, 0.6906, 0.7213, 0.625, 0.7213, 0.25, 0.625, 0.3094, 0.625, 0.3094, 0.7213, 0.25, 0.7213, 0.375, 0.75, 0.375, 0.8156, 0.375, 0.8156, 0.375, 0.75, 0.25, 0.7213, 0.3094, 0.7213, 0.3094, 0.75, 0.25, 0.75, 0.375, 0.75, 0.625, 0.75, 0.625, 0.8156, 0.375, 0.8156, 0.625, 0.7213, 0.6906, 0.7213, 0.6906, 0.75, 0.625, 0.75, 0.3094, 0.7213, 0.375, 0.7213, 0.375, 0.75, 0.3094, 0.75, 0.375, 0.7213, 0.375, 0.75, 0.375, 0.75, 0.375, 0.7213, 0.3094, 0.7213, 0.375, 0.7213, 0.375, 0.7213, 0.3094, 0.7213, 0.3094, 0.75, 0.3094, 0.7213, 0.3094, 0.7213, 0.3094, 0.75])
me_cube_004.use_remesh_preserve_volume = False
me_cube_004.use_remesh_preserve_attributes = False
me_cube_004.use_mirror_vertex_groups = False
me_cube_004.update()
me_cube_005 = bpy.data.meshes.new('Cube.005')
me_cube_005.from_pydata([(5.102, -0.3092, 0.4463), (5.102, -0.3092, -0.6391), (4.329, -0.3092, -0.6391), (4.329, -0.3092, 0.4463), (0.0, -0.3092, -0.6391), (0.0, -0.3092, 0.4463), (5.102, -0.3092, 3.362), (4.329, -0.3092, 3.362), (5.102, -0.3092, 4.472), (4.329, -0.3092, 4.472), (0.0, -0.3092, 3.362), (0.0, -0.3092, 4.472), (4.894, -0.3092, 5.581), (4.287, -0.3092, 5.103), (3.925, -0.3092, 6.264), (3.429, -0.3092, 5.672), (0.0, -0.3092, 6.445), (0.0, -0.3092, 5.853), (4.329, -0.3092, -2.561), (5.102, -0.3092, -2.561), (5.102, -2.408, -3.079), (4.329, -2.408, -3.079), (4.329, -0.3092, -3.079), (5.102, -0.3092, -3.079), (5.102, -2.408, -2.561), (4.329, -2.408, -2.561), (5.102, 0.0, 0.4463), (5.102, 0.0, -0.6391), (4.329, 0.0, -0.6391), (0.0, 0.0, -0.6391), (5.102, 0.0, 3.362), (5.102, 0.0, 4.472), (4.329, 0.0, 4.472), (0.0, 0.0, 4.472), (4.894, 0.0, 5.581), (4.287, 0.0, 5.103), (3.925, 0.0, 6.264), (3.429, 0.0, 5.672), (0.0, 0.0, 6.445), (0.0, 0.0, 5.853), (5.102, 0.0, -2.561), (4.329, 0.0, -2.561), (5.102, 0.0, -3.079), (4.329, 0.0, -3.079), (4.329, 0.0, 0.4463), (0.0, 0.0, 0.4463), (4.329, 0.0, 3.362), (0.0, 0.0, 3.362), (0.481, -0.3092, 4.472), (0.962, -0.3092, 4.472), (1.443, -0.3092, 4.472), (1.924, -0.3092, 4.472), (2.405, -0.3092, 4.472), (2.886, -0.3092, 4.472), (3.367, -0.3092, 4.472), (3.848, -0.3092, 4.472), (3.848, -0.3092, 3.362), (3.367, -0.3092, 3.362), (2.886, -0.3092, 3.362), (2.405, -0.3092, 3.362), (1.924, -0.3092, 3.362), (1.443, -0.3092, 3.362), (0.962, -0.3092, 3.362), (0.481, -0.3092, 3.362), (3.848, 0.0, 4.472), (3.367, 0.0, 4.472), (2.886, 0.0, 4.472), (2.405, 0.0, 4.472), (1.924, 0.0, 4.472), (1.443, 0.0, 4.472), (0.962, 0.0, 4.472), (0.481, 0.0, 4.472), (3.848, 0.0, 3.362), (3.367, 0.0, 3.362), (2.886, 0.0, 3.362), (2.405, 0.0, 3.362), (1.924, 0.0, 3.362), (1.443, 0.0, 3.362), (0.962, 0.0, 3.362), (0.481, 0.0, 3.362), (0.481, -0.3092, -0.6391), (0.962, -0.3092, -0.6391), (1.443, -0.3092, -0.6391), (1.924, -0.3092, -0.6391), (2.405, -0.3092, -0.6391), (2.886, -0.3092, -0.6391), (3.367, -0.3092, -0.6391), (3.848, -0.3092, -0.6391), (3.848, -0.3092, 0.4463), (3.367, -0.3092, 0.4463), (2.886, -0.3092, 0.4463), (2.405, -0.3092, 0.4463), (1.924, -0.3092, 0.4463), (1.443, -0.3092, 0.4463), (0.962, -0.3092, 0.4463), (0.481, -0.3092, 0.4463), (3.848, 0.0, -0.6391), (3.367, 0.0, -0.6391), (2.886, 0.0, -0.6391), (2.405, 0.0, -0.6391), (1.924, 0.0, -0.6391), (1.443, 0.0, -0.6391), (0.962, 0.0, -0.6391), (0.481, 0.0, -0.6391), (0.481, 0.0, 0.4463), (0.962, 0.0, 0.4463), (1.443, 0.0, 0.4463), (1.924, 0.0, 0.4463), (2.405, 0.0, 0.4463), (2.886, 0.0, 0.4463), (3.367, 0.0, 0.4463), (3.848, 0.0, 0.4463), (5.102, -0.3092, 4.102), (5.102, -0.3092, 3.732), (4.329, -0.3092, 4.102), (4.329, -0.3092, 3.732), (0.0, -0.3092, 4.102), (0.0, -0.3092, 3.732), (5.102, 0.0, 3.732), (5.102, 0.0, 4.102), (3.848, -0.3092, 4.102), (3.848, -0.3092, 3.732), (3.367, -0.3092, 4.102), (3.367, -0.3092, 3.732), (2.886, -0.3092, 4.102), (2.886, -0.3092, 3.732), (2.405, -0.3092, 4.102), (2.405, -0.3092, 3.732), (1.924, -0.3092, 4.102), (1.924, -0.3092, 3.732), (1.443, -0.3092, 4.102), (1.443, -0.3092, 3.732), (0.962, -0.3092, 4.102), (0.962, -0.3092, 3.732), (0.481, -0.3092, 4.102), (0.481, -0.3092, 3.732), (4.329, -0.3092, 0.08452), (4.329, -0.3092, -0.2773), (5.102, -0.3092, 0.08452), (5.102, -0.3092, -0.2773), (0.0, -0.3092, 0.08452), (0.0, -0.3092, -0.2773), (5.102, 0.0, 0.08452), (5.102, 0.0, -0.2773), (3.848, -0.3092, 0.08452), (3.848, -0.3092, -0.2773), (3.367, -0.3092, 0.08452), (3.367, -0.3092, -0.2773), (2.886, -0.3092, 0.08452), (2.886, -0.3092, -0.2773), (2.405, -0.3092, 0.08452), (2.405, -0.3092, -0.2773), (1.924, -0.3092, 0.08452), (1.924, -0.3092, -0.2773), (1.443, -0.3092, 0.08452), (1.443, -0.3092, -0.2773), (0.962, -0.3092, 0.08452), (0.962, -0.3092, -0.2773), (0.481, -0.3092, 0.08452), (0.481, -0.3092, -0.2773), (3.848, -0.7739, 4.102), (3.848, -0.7739, 3.732), (2.886, -0.7739, 4.102), (2.886, -0.7739, 3.732), (2.405, -0.7739, 4.102), (2.405, -0.7739, 3.732), (1.924, -0.7739, 4.102), (1.924, -0.7739, 3.732), (1.435, -0.7739, 3.732), (0.962, -0.7739, 4.102), (0.962, -0.7739, 3.732), (0.481, -0.7739, 4.102), (0.481, -0.7739, 3.732), (3.848, -0.7739, 0.08452), (3.848, -0.7739, -0.2773), (3.367, -0.7739, 0.08452), (3.367, -0.7739, -0.2773), (2.886, -0.7739, 0.08452), (2.886, -0.7739, -0.2773), (2.405, -0.7739, 0.08452), (2.405, -0.7739, -0.2773), (1.924, -0.7739, 0.08452), (1.924, -0.7739, -0.2773), (0.962, -0.7739, 0.08452), (0.962, -0.7739, -0.2773), (0.481, -0.7739, 0.08452), (0.481, -0.7739, -0.2773), (3.848, -1.013, 4.102), (3.848, -1.013, 3.732), (3.367, -1.013, 3.732), (2.886, -1.013, 4.102), (2.886, -1.013, 3.732), (2.405, -1.013, 4.102), (2.405, -1.013, 3.732), (1.924, -1.013, 4.102), (1.924, -1.013, 3.732), (0.962, -1.013, 4.102), (0.962, -1.013, 3.732), (0.481, -1.013, 4.102), (0.481, -1.013, 3.732), (3.848, -1.013, 0.08452), (3.848, -1.013, -0.2773), (3.359, -1.013, 0.08452), (3.359, -1.013, -0.2773), (2.886, -1.013, 0.08452), (2.886, -1.013, -0.2773), (2.405, -1.013, 0.08452), (2.405, -1.013, -0.2773), (1.924, -1.013, 0.08452), (1.924, -1.013, -0.2773), (1.443, -1.013, -0.2773), (0.962, -1.013, 0.08452), (0.962, -1.013, -0.2773), (0.481, -1.013, 0.08452), (0.481, -1.013, -0.2773), (3.367, -0.7739, 4.102), (3.367, -0.7739, 3.732), (1.443, -0.7739, 4.102), (1.443, -0.7739, 0.08452), (1.443, -0.7739, -0.2773), (3.367, -1.013, 4.102), (1.443, -1.013, 4.102), (1.443, -1.013, 3.732), (1.435, -1.013, 0.08452)], [], [(27, 1, 19, 40), (96, 28, 2, 87), (137, 2, 1, 139), (104, 45, 5, 95), (158, 95, 5, 140), (142, 26, 0, 138), (3, 0, 6, 7), (44, 3, 7, 46), (9, 8, 12, 13), (114, 112, 8, 9), (79, 63, 10, 47), (134, 48, 11, 116), (32, 9, 13, 35), (37, 15, 17, 39), (13, 12, 14, 15), (35, 13, 15, 37), (15, 14, 16, 17), (19, 18, 25, 24), (1, 2, 18, 19), (24, 25, 21, 20), (18, 22, 21, 25), (23, 19, 24, 20), (40, 19, 23, 42), (22, 23, 20, 21), (22, 43, 42, 23), (2, 28, 41, 18), (18, 41, 43, 22), (14, 36, 38, 16), (8, 31, 34, 12), (12, 34, 36, 14), (48, 71, 33, 11), (0, 26, 30, 6), (112, 119, 31, 8), (9, 32, 64, 55), (55, 64, 65, 54), (54, 65, 66, 53), (53, 66, 67, 52), (52, 67, 68, 51), (51, 68, 69, 50), (50, 69, 70, 49), (49, 70, 71, 48), (114, 9, 55, 120), (120, 55, 54, 122), (122, 54, 53, 124), (124, 53, 52, 126), (126, 52, 51, 128), (128, 51, 50, 130), (130, 50, 49, 132), (132, 49, 48, 134), (46, 7, 56, 72), (72, 56, 57, 73), (73, 57, 58, 74), (74, 58, 59, 75), (75, 59, 60, 76), (76, 60, 61, 77), (77, 61, 62, 78), (78, 62, 63, 79), (136, 3, 88, 144), (144, 88, 89, 146), (146, 89, 90, 148), (148, 90, 91, 150), (150, 91, 92, 152), (152, 92, 93, 154), (154, 93, 94, 156), (156, 94, 95, 158), (44, 111, 88, 3), (111, 110, 89, 88), (110, 109, 90, 89), (109, 108, 91, 90), (108, 107, 92, 91), (107, 106, 93, 92), (106, 105, 94, 93), (105, 104, 95, 94), (29, 103, 80, 4), (103, 102, 81, 80), (102, 101, 82, 81), (101, 100, 83, 82), (100, 99, 84, 83), (99, 98, 85, 84), (98, 97, 86, 85), (97, 96, 87, 86), (62, 133, 135, 63), (152, 154, 218, 181), (61, 131, 133, 62), (131, 130, 132, 133), (60, 129, 131, 61), (133, 132, 169, 170), (59, 127, 129, 60), (127, 126, 128, 129), (58, 125, 127, 59), (150, 151, 180, 179), (57, 123, 125, 58), (123, 122, 124, 125), (56, 121, 123, 57), (155, 153, 182, 219), (7, 115, 121, 56), (115, 114, 120, 121), (6, 30, 118, 113), (113, 118, 119, 112), (63, 135, 117, 10), (135, 134, 116, 117), (7, 6, 113, 115), (115, 113, 112, 114), (81, 157, 159, 80), (124, 126, 164, 162), (82, 155, 157, 81), (155, 154, 156, 157), (83, 153, 155, 82), (130, 131, 168, 217), (84, 151, 153, 83), (151, 150, 152, 153), (85, 149, 151, 84), (149, 148, 177, 178), (86, 147, 149, 85), (147, 146, 148, 149), (87, 145, 147, 86), (127, 125, 163, 165), (2, 137, 145, 87), (137, 136, 144, 145), (27, 143, 139, 1), (143, 142, 138, 139), (80, 159, 141, 4), (159, 158, 140, 141), (3, 136, 138, 0), (136, 137, 139, 138), (185, 186, 214, 213), (169, 171, 198, 196), (177, 204, 202, 175), (172, 170, 197, 199), (171, 172, 199, 198), (182, 181, 208, 209), (162, 190, 220, 215), (121, 120, 160, 161), (123, 121, 161, 216), (153, 152, 181, 182), (134, 135, 172, 171), (120, 122, 215, 160), (135, 133, 170, 172), (151, 149, 178, 180), (122, 123, 216, 215), (154, 155, 219, 218), (132, 134, 171, 169), (148, 150, 179, 177), (125, 124, 162, 163), (157, 156, 183, 184), (131, 129, 167, 168), (145, 144, 173, 174), (147, 145, 174, 176), (126, 127, 165, 164), (158, 159, 186, 185), (128, 130, 217, 166), (144, 146, 175, 173), (159, 157, 184, 186), (146, 147, 176, 175), (129, 128, 166, 167), (156, 158, 185, 183), (197, 196, 198, 199), (195, 194, 221, 222), (191, 190, 192, 193), (188, 187, 220, 189), (212, 211, 213, 214), (209, 208, 223, 210), (205, 204, 206, 207), (201, 200, 202, 203), (168, 167, 195, 222), (186, 184, 212, 214), (166, 217, 221, 194), (183, 185, 213, 211), (165, 163, 191, 193), (219, 182, 209, 210), (162, 164, 192, 190), (161, 160, 187, 188), (181, 218, 223, 208), (216, 161, 188, 189), (180, 178, 205, 207), (160, 215, 220, 187), (196, 197, 222, 221), (177, 179, 206, 204), (174, 173, 200, 201), (164, 165, 193, 192), (176, 174, 201, 203), (167, 166, 194, 195), (173, 175, 202, 200), (178, 177, 175, 176), (179, 180, 207, 206), (211, 212, 210, 223), (170, 169, 217, 168), (190, 191, 189, 220), (184, 183, 218, 219), (169, 196, 221, 217), (183, 211, 223, 218), (204, 205, 203, 202), (197, 170, 168, 222), (191, 163, 216, 189), (212, 184, 219, 210), (205, 178, 176, 203), (163, 162, 215, 216)])
_uv = me_cube_005.uv_layers.new(name='UVMap')
_uv.uv.foreach_set('vector', [0.4878, 0.9996, 0.4878, 0.9754, 0.6384, 0.9754, 0.6384, 0.9996, 0.3698, 0.6297, 0.3322, 0.6297, 0.3322, 0.6055, 0.3698, 0.6055, 0.2496, 0.6234, 0.2625, 0.6486, 0.2087, 0.6763, 0.1958, 0.6511, 0.6335, 0.5805, 0.6711, 0.5805, 0.6711, 0.6047, 0.6335, 0.6047, 0.3698, 0.3366, 0.3698, 0.3649, 0.3322, 0.3649, 0.3322, 0.3366, 0.4311, 0.9996, 0.4027, 0.9996, 0.4027, 0.9754, 0.4311, 0.9754, 0.2237, 0.5731, 0.1699, 0.6007, 0.06541, 0.3977, 0.1192, 0.3701, 0.7216, 0.4205, 0.6974, 0.4205, 0.6974, 0.1922, 0.7216, 0.1922, 0.07944, 0.2928, 0.02564, 0.3205, 0.0003891, 0.2358, 0.05978, 0.2474, 0.09269, 0.3185, 0.0389, 0.3462, 0.02564, 0.3205, 0.07944, 0.2928, 0.6335, 0.6305, 0.6335, 0.6547, 0.6711, 0.6547, 0.6711, 0.6305, 0.6335, 0.2212, 0.6335, 0.1922, 0.6711, 0.1922, 0.6711, 0.2212, 0.6486, 0.4564, 0.6244, 0.4564, 0.6244, 0.407, 0.6486, 0.407, 0.6966, 0.4661, 0.6719, 0.4661, 0.6719, 0.1922, 0.6966, 0.1922, 0.05978, 0.2474, 0.0003891, 0.2358, 0.0434, 0.1536, 0.09918, 0.177, 0.6966, 0.5347, 0.6719, 0.5347, 0.6719, 0.4661, 0.6966, 0.4661, 0.09918, 0.177, 0.0434, 0.1536, 0.3102, 0.0003891, 0.3314, 0.04161, 0.3934, 0.3657, 0.4539, 0.3657, 0.4539, 0.53, 0.3934, 0.53, 0.2087, 0.6763, 0.2625, 0.6486, 0.3314, 0.7825, 0.2776, 0.8101, 0.5685, 0.3657, 0.629, 0.3657, 0.629, 0.4062, 0.5685, 0.4062, 0.4965, 0.1509, 0.4965, 0.1914, 0.3322, 0.1914, 0.3322, 0.1509, 0.679, 0.9754, 0.6384, 0.9754, 0.6384, 0.8109, 0.679, 0.8109, 0.6384, 0.9996, 0.6384, 0.9754, 0.679, 0.9754, 0.679, 0.9996, 0.3927, 0.53, 0.3322, 0.53, 0.3322, 0.3657, 0.3927, 0.3657, 0.3927, 0.53, 0.3927, 0.5542, 0.3322, 0.5542, 0.3322, 0.53, 0.4965, 0.0003891, 0.5207, 0.0003891, 0.5207, 0.1509, 0.4965, 0.1509, 0.4965, 0.1509, 0.5207, 0.1509, 0.5207, 0.1914, 0.4965, 0.1914, 0.6463, 0.555, 0.6463, 0.5798, 0.3322, 0.5798, 0.3322, 0.555, 0.08725, 0.9754, 0.08725, 0.9996, 0.0003891, 0.9996, 0.0003891, 0.9754, 0.7239, 0.555, 0.7239, 0.5798, 0.6463, 0.5798, 0.6463, 0.555, 0.6335, 0.6797, 0.6335, 0.6555, 0.6711, 0.6555, 0.6711, 0.6797, 0.4027, 0.9754, 0.4027, 0.9996, 0.1742, 0.9996, 0.1742, 0.9754, 0.1162, 0.9754, 0.1162, 0.9996, 0.08725, 0.9996, 0.08725, 0.9754, 0.3322, 0.6797, 0.3322, 0.6555, 0.3698, 0.6555, 0.3698, 0.6797, 0.3698, 0.6797, 0.3698, 0.6555, 0.4075, 0.6555, 0.4075, 0.6797, 0.4075, 0.6797, 0.4075, 0.6555, 0.4452, 0.6555, 0.4452, 0.6797, 0.4452, 0.6797, 0.4452, 0.6555, 0.4828, 0.6555, 0.4828, 0.6797, 0.4828, 0.6797, 0.4828, 0.6555, 0.5205, 0.6555, 0.5205, 0.6797, 0.5205, 0.6797, 0.5205, 0.6555, 0.5581, 0.6555, 0.5581, 0.6797, 0.5581, 0.6797, 0.5581, 0.6555, 0.5958, 0.6555, 0.5958, 0.6797, 0.5958, 0.6797, 0.5958, 0.6555, 0.6335, 0.6555, 0.6335, 0.6797, 0.3322, 0.2212, 0.3322, 0.1922, 0.3698, 0.1922, 0.3698, 0.2212, 0.3698, 0.2212, 0.3698, 0.1922, 0.4075, 0.1922, 0.4075, 0.2212, 0.4075, 0.2212, 0.4075, 0.1922, 0.4452, 0.1922, 0.4452, 0.2212, 0.4452, 0.2212, 0.4452, 0.1922, 0.4828, 0.1922, 0.4828, 0.2212, 0.4828, 0.2212, 0.4828, 0.1922, 0.5205, 0.1922, 0.5205, 0.2212, 0.5205, 0.2212, 0.5205, 0.1922, 0.5581, 0.1922, 0.5581, 0.2212, 0.5581, 0.2212, 0.5581, 0.1922, 0.5958, 0.1922, 0.5958, 0.2212, 0.5958, 0.2212, 0.5958, 0.1922, 0.6335, 0.1922, 0.6335, 0.2212, 0.3322, 0.6305, 0.3322, 0.6547, 0.3698, 0.6547, 0.3698, 0.6305, 0.3698, 0.6305, 0.3698, 0.6547, 0.4075, 0.6547, 0.4075, 0.6305, 0.4075, 0.6305, 0.4075, 0.6547, 0.4452, 0.6547, 0.4452, 0.6305, 0.4452, 0.6305, 0.4452, 0.6547, 0.4828, 0.6547, 0.4828, 0.6305, 0.4828, 0.6305, 0.4828, 0.6547, 0.5205, 0.6547, 0.5205, 0.6305, 0.5205, 0.6305, 0.5205, 0.6547, 0.5581, 0.6547, 0.5581, 0.6305, 0.5581, 0.6305, 0.5581, 0.6547, 0.5958, 0.6547, 0.5958, 0.6305, 0.5958, 0.6305, 0.5958, 0.6547, 0.6335, 0.6547, 0.6335, 0.6305, 0.6711, 0.3366, 0.6711, 0.3649, 0.6335, 0.3649, 0.6335, 0.3366, 0.6335, 0.3366, 0.6335, 0.3649, 0.5958, 0.3649, 0.5958, 0.3366, 0.5958, 0.3366, 0.5958, 0.3649, 0.5581, 0.3649, 0.5581, 0.3366, 0.5581, 0.3366, 0.5581, 0.3649, 0.5205, 0.3649, 0.5205, 0.3366, 0.5205, 0.3366, 0.5205, 0.3649, 0.4828, 0.3649, 0.4828, 0.3366, 0.4828, 0.3366, 0.4828, 0.3649, 0.4452, 0.3649, 0.4452, 0.3366, 0.4452, 0.3366, 0.4452, 0.3649, 0.4075, 0.3649, 0.4075, 0.3366, 0.4075, 0.3366, 0.4075, 0.3649, 0.3698, 0.3649, 0.3698, 0.3366, 0.3322, 0.5805, 0.3698, 0.5805, 0.3698, 0.6047, 0.3322, 0.6047, 0.3698, 0.5805, 0.4075, 0.5805, 0.4075, 0.6047, 0.3698, 0.6047, 0.4075, 0.5805, 0.4452, 0.5805, 0.4452, 0.6047, 0.4075, 0.6047, 0.4452, 0.5805, 0.4828, 0.5805, 0.4828, 0.6047, 0.4452, 0.6047, 0.4828, 0.5805, 0.5205, 0.5805, 0.5205, 0.6047, 0.4828, 0.6047, 0.5205, 0.5805, 0.5581, 0.5805, 0.5581, 0.6047, 0.5205, 0.6047, 0.5581, 0.5805, 0.5958, 0.5805, 0.5958, 0.6047, 0.5581, 0.6047, 0.5958, 0.5805, 0.6335, 0.5805, 0.6335, 0.6047, 0.5958, 0.6047, 0.6711, 0.6297, 0.6335, 0.6297, 0.6335, 0.6055, 0.6711, 0.6055, 0.6335, 0.6297, 0.5958, 0.6297, 0.5958, 0.6055, 0.6335, 0.6055, 0.5958, 0.6297, 0.5581, 0.6297, 0.5581, 0.6055, 0.5958, 0.6055, 0.5581, 0.6297, 0.5205, 0.6297, 0.5205, 0.6055, 0.5581, 0.6055, 0.5205, 0.6297, 0.4828, 0.6297, 0.4828, 0.6055, 0.5205, 0.6055, 0.4828, 0.6297, 0.4452, 0.6297, 0.4452, 0.6055, 0.4828, 0.6055, 0.4452, 0.6297, 0.4075, 0.6297, 0.4075, 0.6055, 0.4452, 0.6055, 0.4075, 0.6297, 0.3698, 0.6297, 0.3698, 0.6055, 0.4075, 0.6055, 0.5958, 0.2791, 0.5958, 0.2502, 0.6335, 0.2502, 0.6335, 0.2791, 0.8795, 0.06728, 0.8419, 0.06728, 0.8419, 0.03089, 0.8795, 0.03089, 0.5581, 0.2791, 0.5581, 0.2502, 0.5958, 0.2502, 0.5958, 0.2791, 0.5581, 0.2502, 0.5581, 0.2212, 0.5958, 0.2212, 0.5958, 0.2502, 0.5205, 0.2791, 0.5205, 0.2502, 0.5581, 0.2502, 0.5581, 0.2791, 0.8164, 0.3043, 0.8164, 0.3333, 0.78, 0.3333, 0.78, 0.3043, 0.4828, 0.2791, 0.4828, 0.2502, 0.5205, 0.2502, 0.5205, 0.2791, 0.4828, 0.2502, 0.4828, 0.2212, 0.5205, 0.2212, 0.5205, 0.2502, 0.4452, 0.2791, 0.4452, 0.2502, 0.4828, 0.2502, 0.4828, 0.2791, 0.8723, 0.3333, 0.8723, 0.305, 0.8359, 0.305, 0.8359, 0.3333, 0.4075, 0.2791, 0.4075, 0.2502, 0.4452, 0.2502, 0.4452, 0.2791, 0.4075, 0.2502, 0.4075, 0.2212, 0.4452, 0.2212, 0.4452, 0.2502, 0.3698, 0.2791, 0.3698, 0.2502, 0.4075, 0.2502, 0.4075, 0.2791, 0.9556, 0.06728, 0.9933, 0.06728, 0.9933, 0.03089, 0.9556, 0.03089, 0.3322, 0.2791, 0.3322, 0.2502, 0.3698, 0.2502, 0.3698, 0.2791, 0.3322, 0.2502, 0.3322, 0.2212, 0.3698, 0.2212, 0.3698, 0.2502, 0.1742, 0.9754, 0.1742, 0.9996, 0.1452, 0.9996, 0.1452, 0.9754, 0.1452, 0.9754, 0.1452, 0.9996, 0.1162, 0.9996, 0.1162, 0.9754, 0.6335, 0.2791, 0.6335, 0.2502, 0.6711, 0.2502, 0.6711, 0.2791, 0.6335, 0.2502, 0.6335, 0.2212, 0.6711, 0.2212, 0.6711, 0.2502, 0.1192, 0.3701, 0.06541, 0.3977, 0.05215, 0.372, 0.1059, 0.3443, 0.1059, 0.3443, 0.05215, 0.372, 0.0389, 0.3462, 0.09269, 0.3185, 0.4075, 0.2799, 0.4075, 0.3082, 0.3698, 0.3082, 0.3698, 0.2799, 0.916, 0.2154, 0.8783, 0.2154, 0.8783, 0.1791, 0.916, 0.1791, 0.4452, 0.2799, 0.4452, 0.3082, 0.4075, 0.3082, 0.4075, 0.2799, 0.4452, 0.3082, 0.4452, 0.3366, 0.4075, 0.3366, 0.4075, 0.3082, 0.4828, 0.2799, 0.4828, 0.3082, 0.4452, 0.3082, 0.4452, 0.2799, 0.6535, 0.147, 0.6535, 0.118, 0.6172, 0.118, 0.6172, 0.147, 0.5205, 0.2799, 0.5205, 0.3082, 0.4828, 0.3082, 0.4828, 0.2799, 0.5205, 0.3082, 0.5205, 0.3366, 0.4828, 0.3366, 0.4828, 0.3082, 0.5581, 0.2799, 0.5581, 0.3082, 0.5205, 0.3082, 0.5205, 0.2799, 0.9488, 0.5063, 0.9488, 0.5346, 0.9125, 0.5346, 0.9125, 0.5063, 0.5958, 0.2799, 0.5958, 0.3082, 0.5581, 0.3082, 0.5581, 0.2799, 0.5958, 0.3082, 0.5958, 0.3366, 0.5581, 0.3366, 0.5581, 0.3082, 0.6335, 0.2799, 0.6335, 0.3082, 0.5958, 0.3082, 0.5958, 0.2799, 0.8783, 0.1595, 0.916, 0.1595, 0.916, 0.1232, 0.8783, 0.1232, 0.6711, 0.2799, 0.6711, 0.3082, 0.6335, 0.3082, 0.6335, 0.2799, 0.6711, 0.3082, 0.6711, 0.3366, 0.6335, 0.3366, 0.6335, 0.3082, 0.4878, 0.9996, 0.4594, 0.9996, 0.4594, 0.9754, 0.4878, 0.9754, 0.4594, 0.9996, 0.4311, 0.9996, 0.4311, 0.9754, 0.4594, 0.9754, 0.3698, 0.2799, 0.3698, 0.3082, 0.3322, 0.3082, 0.3322, 0.2799, 0.3698, 0.3082, 0.3698, 0.3366, 0.3322, 0.3366, 0.3322, 0.3082, 0.2237, 0.5731, 0.2366, 0.5983, 0.1828, 0.6259, 0.1699, 0.6007, 0.2366, 0.5983, 0.2496, 0.6234, 0.1958, 0.6511, 0.1828, 0.6259, 0.6172, 0.1173, 0.6172, 0.08892, 0.5984, 0.08892, 0.5984, 0.1173, 0.916, 0.235, 0.8783, 0.235, 0.8783, 0.2162, 0.916, 0.2162, 0.9107, 0.326, 0.9107, 0.3073, 0.9477, 0.3073, 0.9484, 0.326, 0.8731, 0.4378, 0.9107, 0.4378, 0.9107, 0.4191, 0.8731, 0.4191, 0.8412, 0.2003, 0.8412, 0.1713, 0.8224, 0.1713, 0.8224, 0.2003, 0.8359, 0.3632, 0.8359, 0.3915, 0.8172, 0.3915, 0.8172, 0.3632, 0.916, 0.1791, 0.916, 0.1603, 0.9536, 0.1603, 0.9536, 0.1791, 0.8775, 0.201, 0.8775, 0.23, 0.8412, 0.23, 0.8412, 0.201, 0.9536, 0.1595, 0.9913, 0.1595, 0.9913, 0.1232, 0.9536, 0.1232, 0.8723, 0.3632, 0.8723, 0.3915, 0.8359, 0.3915, 0.8359, 0.3632, 0.8775, 0.2003, 0.8775, 0.1713, 0.8412, 0.1713, 0.8412, 0.2003, 0.9913, 0.2154, 0.9536, 0.2154, 0.9536, 0.1791, 0.9913, 0.1791, 0.8731, 0.4742, 0.9107, 0.4742, 0.9107, 0.4378, 0.8731, 0.4378, 0.8731, 0.4183, 0.9107, 0.4183, 0.9107, 0.3819, 0.8731, 0.3819, 0.8164, 0.4206, 0.8164, 0.3917, 0.78, 0.3917, 0.78, 0.4206, 0.9488, 0.622, 0.9488, 0.5936, 0.9125, 0.5936, 0.9125, 0.622, 0.916, 0.2713, 0.8783, 0.2713, 0.8783, 0.235, 0.916, 0.235, 0.9107, 0.3624, 0.8731, 0.3624, 0.8731, 0.326, 0.9107, 0.326, 0.652, 0.03831, 0.652, 0.06728, 0.6156, 0.06728, 0.6156, 0.03831, 0.9488, 0.5354, 0.9488, 0.5638, 0.9125, 0.5638, 0.9125, 0.5354, 0.9484, 0.4742, 0.986, 0.4742, 0.986, 0.4378, 0.9477, 0.4378, 0.8723, 0.3923, 0.8723, 0.4206, 0.8359, 0.4206, 0.8359, 0.3923, 0.9484, 0.4183, 0.986, 0.4183, 0.986, 0.3819, 0.9484, 0.3819, 0.8775, 0.1705, 0.8775, 0.1415, 0.8412, 0.1415, 0.8412, 0.1705, 0.6535, 0.1173, 0.6535, 0.08892, 0.6172, 0.08892, 0.6172, 0.1173, 0.9913, 0.2713, 0.9536, 0.2713, 0.9536, 0.235, 0.9913, 0.235, 0.986, 0.3624, 0.9484, 0.3624, 0.9484, 0.326, 0.986, 0.326, 0.8803, 0.06728, 0.918, 0.06728, 0.918, 0.03089, 0.8803, 0.03089, 0.9488, 0.5929, 0.9488, 0.5645, 0.9125, 0.5645, 0.9125, 0.5929, 0.8775, 0.1118, 0.8775, 0.1408, 0.8412, 0.1408, 0.8412, 0.1118, 0.8042, 0.06728, 0.7665, 0.06728, 0.7665, 0.03089, 0.8042, 0.03089, 0.6904, 0.008558, 0.6904, 0.03753, 0.6528, 0.03753, 0.6528, 0.008558, 0.7658, 0.008558, 0.7658, 0.03753, 0.7281, 0.03753, 0.7281, 0.008558, 0.6904, 0.03831, 0.6904, 0.06728, 0.6528, 0.06728, 0.6528, 0.03831, 0.7658, 0.03831, 0.7658, 0.06728, 0.7281, 0.06728, 0.7281, 0.03831, 0.797, 0.3341, 0.797, 0.3624, 0.7593, 0.3624, 0.7593, 0.3341, 0.8723, 0.3341, 0.8723, 0.3624, 0.834, 0.3624, 0.8346, 0.3341, 0.797, 0.4459, 0.797, 0.4742, 0.7593, 0.4742, 0.7593, 0.4459, 0.8723, 0.4459, 0.8723, 0.4742, 0.834, 0.4742, 0.834, 0.4459, 0.9477, 0.4378, 0.986, 0.4378, 0.986, 0.4191, 0.9484, 0.4191, 0.8803, 0.03089, 0.918, 0.03089, 0.918, 0.01215, 0.8803, 0.01215, 0.9913, 0.235, 0.9536, 0.235, 0.9536, 0.2162, 0.9913, 0.2162, 0.8042, 0.03089, 0.7665, 0.03089, 0.7665, 0.01215, 0.8042, 0.01215, 0.8783, 0.1232, 0.916, 0.1232, 0.916, 0.1044, 0.8783, 0.1044, 0.9556, 0.03089, 0.9933, 0.03089, 0.9933, 0.01215, 0.9556, 0.01215, 0.916, 0.1791, 0.8783, 0.1791, 0.8783, 0.1603, 0.916, 0.1603, 0.8412, 0.201, 0.8412, 0.23, 0.8224, 0.23, 0.8224, 0.201, 0.8795, 0.03089, 0.8419, 0.03089, 0.8412, 0.01215, 0.8795, 0.01215, 0.9536, 0.1232, 0.9913, 0.1232, 0.9913, 0.1044, 0.9536, 0.1044, 0.8731, 0.3819, 0.9107, 0.3819, 0.9107, 0.3632, 0.8731, 0.3632, 0.9913, 0.1791, 0.9536, 0.1791, 0.9536, 0.1603, 0.9913, 0.1603, 0.6904, 0.03753, 0.6904, 0.008558, 0.7281, 0.008558, 0.7281, 0.03753, 0.9107, 0.326, 0.8731, 0.326, 0.8731, 0.3073, 0.9107, 0.3073, 0.8359, 0.3923, 0.8359, 0.4206, 0.8172, 0.4206, 0.8172, 0.3923, 0.8412, 0.1705, 0.8412, 0.1415, 0.8224, 0.1415, 0.8224, 0.1705, 0.9484, 0.3819, 0.986, 0.3819, 0.986, 0.3632, 0.9477, 0.3632, 0.8412, 0.1118, 0.8412, 0.1408, 0.8224, 0.1408, 0.8224, 0.1118, 0.986, 0.326, 0.9484, 0.326, 0.9477, 0.3073, 0.986, 0.3073, 0.784, 0.09201, 0.784, 0.1203, 0.8216, 0.1203, 0.8216, 0.09201, 0.8359, 0.3333, 0.8359, 0.305, 0.8172, 0.305, 0.8172, 0.3333, 0.797, 0.3624, 0.797, 0.3341, 0.8346, 0.3341, 0.834, 0.3624, 0.784, 0.1211, 0.784, 0.1501, 0.8216, 0.1501, 0.821, 0.1211, 0.6904, 0.06728, 0.6904, 0.03831, 0.7281, 0.03831, 0.7281, 0.06728, 0.7786, 0.243, 0.7786, 0.2713, 0.8163, 0.2713, 0.8163, 0.243, 0.916, 0.235, 0.916, 0.2162, 0.9536, 0.2162, 0.9536, 0.235, 0.8042, 0.03089, 0.8042, 0.01215, 0.8412, 0.01215, 0.8419, 0.03089, 0.797, 0.4742, 0.797, 0.4459, 0.834, 0.4459, 0.834, 0.4742, 0.9107, 0.4191, 0.9107, 0.4378, 0.9477, 0.4378, 0.9484, 0.4191, 0.916, 0.1044, 0.916, 0.1232, 0.9536, 0.1232, 0.9536, 0.1044, 0.918, 0.01215, 0.918, 0.03089, 0.9556, 0.03089, 0.9556, 0.01215, 0.9107, 0.3632, 0.9107, 0.3819, 0.9484, 0.3819, 0.9477, 0.3632, 0.784, 0.1509, 0.784, 0.1798, 0.8216, 0.1798, 0.8216, 0.1509])
me_cube_005.use_remesh_preserve_volume = False
me_cube_005.use_remesh_preserve_attributes = False
me_cube_005.use_mirror_vertex_groups = False
me_cube_005.update()

# ---- objects
ob_forge = bpy.data.objects.new('Forge', me_circle)
ob_water_quench = bpy.data.objects.new('Water Quench', me_cube_002)
ob_shelter = bpy.data.objects.new('Shelter', me_cube_001)
ob_anvil = bpy.data.objects.new('Anvil', me_cube_003)
ob_work_bench = bpy.data.objects.new('Work Bench', me_cube_004)
ob_rack = bpy.data.objects.new('Rack', me_cube_005)

# ---- transforms, parenting, visibility, modifiers, constraints
ob_forge.location = (-24.53, -17.63, 1.463)
ob_forge.rotation_euler = (0.0, -0.0, 0.7007)
ob_forge.scale = (3.983, 3.983, 3.983)
ob_forge.lineart.crease_threshold = 0.0
ob_water_quench.location = (-1.304, 12.18, 0.9877)
ob_water_quench.lineart.crease_threshold = 0.0
_m = ob_water_quench.modifiers.new('Mirror', 'MIRROR')
_m.use_axis = (True, True, False)
_m.use_clip = True
ob_shelter.location = (-0.001664, 15.5, -0.4738)
ob_shelter.scale = (1.406, 1.406, 1.406)
ob_shelter.lineart.crease_threshold = 0.0
_m = ob_shelter.modifiers.new('Mirror', 'MIRROR')
_m.use_clip = True
ob_anvil.location = (-13.55, 1.162, 1.029)
ob_anvil.scale = (3.778, 3.778, 3.778)
ob_anvil.lineart.crease_threshold = 0.0
_m = ob_anvil.modifiers.new('Mirror', 'MIRROR')
_m.use_clip = True
ob_work_bench.location = (15.27, 4.297, 6.121)
ob_work_bench.scale = (1.413, 1.413, 1.413)
ob_work_bench.lineart.crease_threshold = 0.0
_m = ob_work_bench.modifiers.new('Mirror', 'MIRROR')
_m.use_axis = (True, True, False)
_m.use_clip = True
ob_rack.location = (16.43, -20.99, 3.077)
ob_rack.lineart.crease_threshold = 0.0
_m = ob_rack.modifiers.new('Mirror', 'MIRROR')
_m.use_axis = (True, True, False)

# ---- collection membership
col_collection.objects.link(ob_forge)
col_collection.objects.link(ob_water_quench)
col_collection.objects.link(ob_shelter)
col_collection.objects.link(ob_anvil)
col_collection.objects.link(ob_work_bench)
col_collection.objects.link(ob_rack)

# ---- scene / render settings (as saved in the file)
scene.frame_start = 1; scene.frame_end = 250; scene.frame_set(13)
scene.render.engine = 'BLENDER_EEVEE_NEXT'
scene.cycles.use_denoising = False
scene.cycles.samples = 128
scene.cycles.sampling_pattern = 'TABULATED_SOBOL'
scene.cycles.use_adaptive_sampling = False
scene.cycles.use_light_tree = False
scene.view_settings.view_transform = 'Filmic'
bpy.context.view_layer.update()

# ---- added for rendering (the .blend has no active camera and no usable light): camera, sun
cam_auto = bpy.data.cameras.new('AutoCamera')
cam_auto.lens = 50.0
cam_auto.sensor_width = 36.0
cam_auto.clip_end = 1384.56
ob_auto_camera = bpy.data.objects.new('AutoCamera', cam_auto)
scene.collection.objects.link(ob_auto_camera)
ob_auto_camera.location = (70.5961, -101.282, 74.3464)
ob_auto_camera.rotation_euler = (1.09748, -7.21219e-08, 0.694738)
scene.camera = ob_auto_camera
light_auto_sun = bpy.data.lights.new('AutoSun', 'SUN')
light_auto_sun.energy = 3.0
light_auto_sun.angle = 0.0523599
ob_auto_sun = bpy.data.objects.new('AutoSun', light_auto_sun)
scene.collection.objects.link(ob_auto_sun)
ob_auto_sun.rotation_euler = (0.872665, 0.174533, 0.523599)
bpy.context.view_layer.update()
